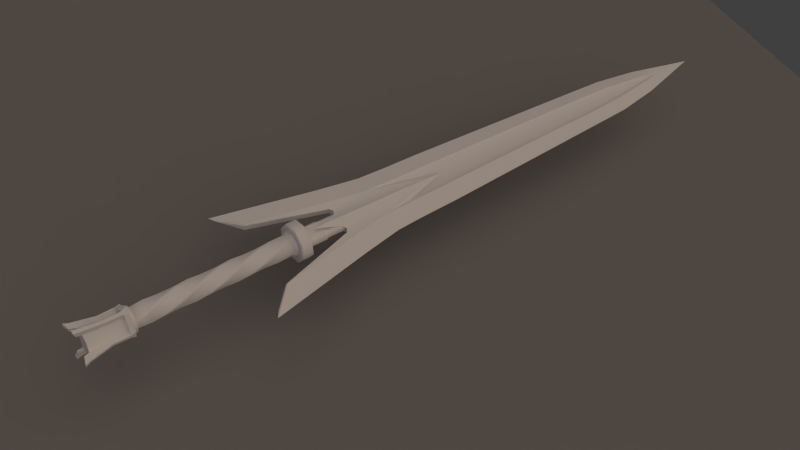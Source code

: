# Source: magic_sword.blend  (saved by Blender 2.69.0; exported with 4.5.12 LTS)
import bpy
from mathutils import Matrix  # noqa: F401  (used for matrix-valued properties, if any)

bpy.ops.wm.read_factory_settings(use_empty=True)
scene = bpy.context.scene
scene.name = 'Scene'

# ---- collections
col_collection_1 = bpy.data.collections.new('Collection 1'); scene.collection.children.link(col_collection_1)
col_collection_2 = bpy.data.collections.new('Collection 2'); scene.collection.children.link(col_collection_2)

# ---- materials (node trees are filled in below, after node groups)
mat_swordmat = bpy.data.materials.new('SwordMat')
mat_swordmat.alpha_threshold = 0.0
mat_swordmat.use_transparent_shadow = False
mat_swordmat.specular_color = (0.0, 0.0, 0.0)
mat_swordmat.roughness = 0.5
mat_swordmat.line_color = (0.0, 0.0, 0.0, 1.0)
mat_floorshadow = bpy.data.materials.new('FloorShadow')
mat_floorshadow.alpha_threshold = 0.0
mat_floorshadow.use_transparent_shadow = False
mat_floorshadow.diffuse_color = (0.2159, 0.2159, 0.2159, 1.0)
mat_floorshadow.roughness = 0.5
mat_floorshadow.specular_intensity = 0.0
mat_floorshadow.line_color = (0.0, 0.0, 0.0, 0.5)
mat_floorinvis = bpy.data.materials.new('FloorInvis')
mat_floorinvis.alpha_threshold = 0.0
mat_floorinvis.use_transparent_shadow = False
mat_floorinvis.diffuse_color = (0.2159, 0.2159, 0.2159, 1.0)
mat_floorinvis.roughness = 0.5
mat_floorinvis.specular_intensity = 0.0

# ---- material node trees

# ---- world
world_world = bpy.data.worlds.new('World'); scene.world = world_world
world_world.color = (0.05088, 0.05088, 0.05088)
world_world.use_sun_shadow = False
world_world.sun_shadow_jitter_overblur = 0.0
world_world.cycles.sampling_method = 'MANUAL'
world_world.cycles.sample_map_resolution = 256
world_world.light_settings.distance = 1.0

# ---- cameras
cam_camera = bpy.data.cameras.new('Camera')
cam_camera.clip_end = 100.0
cam_camera.lens = 35.0
cam_camera.sensor_width = 32.0
cam_camera.sensor_height = 18.0
cam_camera.ortho_scale = 7.314
cam_camera.dof.focus_distance = 0.0
cam_camera.dof.aperture_fstop = 128.0

# ---- lights
light_filllight = bpy.data.lights.new('FillLight', 'SUN')
light_filllight.color = (0.7398, 0.6076, 1.0)
light_filllight.transmission_factor = 0.0
light_filllight.angle = 1.571
light_filllight.energy = 0.25
light_filllight.shadow_buffer_clip_start = 0.5
light_filllight.shadow_soft_size = 1.0
light_filllight.shadow_cascade_max_distance = 1000.0
light_filllight.cycles.use_multiple_importance_sampling = False
light_keylight = bpy.data.lights.new('KeyLight', 'SUN')
light_keylight.color = (0.814, 0.6377, 0.5099)
light_keylight.transmission_factor = 0.0
light_keylight.angle = 1.966
light_keylight.energy = 1.25
light_keylight.shadow_buffer_clip_start = 0.5
light_keylight.shadow_soft_size = 1.5
light_keylight.shadow_cascade_max_distance = 1000.0
light_keylight.cycles.use_multiple_importance_sampling = False
light_rimlight = bpy.data.lights.new('RimLight', 'SUN')
light_rimlight.color = (0.7067, 0.7067, 0.7067)
light_rimlight.transmission_factor = 0.0
light_rimlight.angle = 1.571
light_rimlight.energy = 0.25
light_rimlight.shadow_buffer_clip_start = 0.5
light_rimlight.shadow_soft_size = 1.0
light_rimlight.shadow_cascade_max_distance = 1000.0
light_rimlight.cycles.use_multiple_importance_sampling = False

# ---- meshes
me_cube = bpy.data.meshes.new('Cube')
me_cube.from_pydata([(-3.43, 0.4083, 1.158e-10), (-3.43, -0.4083, 1.158e-10), (-3.43, -0.134, 0.03504), (-3.43, -0.1756, 0.07008), (-3.43, 0.134, 0.03504), (-3.43, 0.1756, 0.07008), (-4.217, 0.3786, 1.158e-10), (-4.217, -0.3786, 1.158e-10), (-4.217, -0.1028, 0.03504), (-4.217, -0.1505, 0.07008), (-4.217, 0.1028, 0.03504), (-4.217, 0.1505, 0.07008), (-5.071, 0.2716, 1.158e-10), (-5.071, -0.2716, 1.158e-10), (-5.071, -0.02773, 0.03504), (-5.071, -0.06863, 0.06308), (-5.071, 0.02773, 0.03504), (-5.071, 0.06863, 0.06308), (-6.392, 4.878e-07, 0.0), (0.7124, -0.2465, 0.07008), (1.244, -0.2574, 0.07008), (1.877, -0.3569, 0.07008), (0.7124, -0.1437, 0.06401), (0.7124, 0.2465, 0.07008), (-0.05163, -0.2336, 0.07008), (-0.05163, -0.188, 0.03504), (1.244, 0.2574, 0.07008), (1.166, 0.5572, 1.158e-10), (-4.217, 3.286e-07, 0.03504), (0.7124, -3.276e-08, 0.1035), (1.877, 0.3569, 0.07008), (0.7107, -0.2015, 0.03506), (1.242, -7.271e-08, 0.1123), (1.885, -0.1784, 0.05039), (1.934, -0.1126, 0.05581), (1.245, -0.1191, 0.05591), (0.7124, -0.07945, 0.0562), (-3.43, 2.397e-07, 0.03504), (-5.229, 4.001e-07, 0.03504), (-5.492, 4.199e-07, 0.05608), (-0.05163, 2.492e-08, 0.03504), (0.7155, -3.299e-08, 0.03508), (0.7124, 0.1488, 0.06401), (-0.05163, 0.5263, 1.158e-10), (-0.05163, 0.2336, 0.07008), (-0.05163, 0.188, 0.03504), (-5.071, 3.642e-07, 0.03504), (0.7107, 0.2015, 0.03506), (0.1113, 1.262e-08, 0.07008), (2.397, -1.6e-07, 0.1405), (1.885, 0.1784, 0.05039), (1.934, 0.1126, 0.05581), (1.245, 0.1191, 0.05591), (0.7124, 0.07898, 0.0562), (-0.1221, 3.024e-08, 0.05608), (-3.43, 0.134, -0.03504), (-3.43, 0.1756, -0.07008), (-3.43, -0.134, -0.03504), (-3.43, -0.1756, -0.07008), (-4.217, 0.1028, -0.03504), (-4.217, 0.1505, -0.07008), (-4.217, -0.1028, -0.03504), (-4.217, -0.1505, -0.07008), (-5.071, 0.02773, -0.03504), (-5.071, 0.06863, -0.06308), (-5.071, -0.02773, -0.03504), (-5.071, -0.06863, -0.06308), (0.7124, 0.2465, -0.07008), (0.7124, 0.5406, -7.688e-08), (1.244, 0.2574, -0.07008), (1.877, 0.3569, -0.07008), (1.877, 0.6646, -2.829e-07), (0.7124, 0.1437, -0.06401), (0.7124, -0.2465, -0.07008), (-0.05163, 0.2336, -0.07008), (-0.05163, 0.188, -0.03504), (0.7124, -0.5406, -1.911e-07), (1.244, -0.2574, -0.07008), (1.166, -0.5572, -2.784e-07), (-4.217, 3.135e-07, -0.03504), (0.7124, -5.668e-08, -0.1084), (1.877, -0.3569, -0.07008), (1.877, -0.6646, -4.234e-07), (0.7107, 0.2015, -0.03506), (1.242, -9.512e-08, -0.1172), (1.885, 0.1784, -0.05039), (1.934, 0.1126, -0.05581), (1.245, 0.1191, -0.05591), (0.7124, 0.07945, -0.0562), (-3.43, 2.836e-07, -0.03504), (-5.229, 4.001e-07, -0.03504), (-5.492, 4.199e-07, -0.05608), (-0.05163, -9.569e-09, -0.03504), (0.7155, -6.747e-08, -0.03508), (0.7124, -0.1488, -0.06401), (-0.05163, -0.5263, -4.604e-08), (-0.05163, -0.2336, -0.07008), (-0.05163, -0.188, -0.03504), (-5.071, 4.068e-07, -0.03504), (0.7107, -0.2015, -0.03506), (0.1113, -1.431e-08, -0.07008), (2.397, -1.809e-07, -0.1454), (1.885, -0.1784, -0.05039), (1.934, -0.1126, -0.05581), (1.245, -0.1191, -0.05591), (0.7124, -0.07898, -0.0562), (-0.1221, 2.898e-10, -0.05608), (1.878, -1.241e-07, 0.08171), (1.878, -1.384e-07, -0.06682), (2.549, -0.1238, 0.06139), (2.549, 0.1238, 0.06139), (2.549, 0.1238, -0.06139), (2.549, -0.1238, -0.06139), (2.549, -1.735e-07, 0.07351), (2.549, -1.892e-07, -0.07351), (1.885, -0.1665, -1.863e-07), (1.885, 0.1665, -1.676e-07), (2.549, -0.1832, -1.857e-07), (2.549, 0.1832, -1.652e-07), (2.199, -1.483e-07, 0.06682), (2.199, -0.1126, 0.05581), (2.199, 0.1126, 0.05581), (2.199, -0.1126, -0.05581), (2.199, -1.625e-07, -0.06682), (2.199, 0.1126, -0.05581), (2.199, -0.1665, -1.863e-07), (2.199, 0.1665, -1.676e-07), (2.232, -0.1238, 0.06139), (2.232, -1.653e-07, -0.07351), (2.232, 0.1238, -0.06139), (2.232, -0.1832, -1.857e-07), (2.232, 0.1832, -1.652e-07), (2.232, -1.496e-07, 0.07351), (2.232, 0.1238, 0.06139), (2.232, -0.1238, -0.06139), (2.746, -2.45e-07, 0.2085), (2.746, 0.1474, 0.1474), (2.746, 0.2085, -9.617e-09), (2.746, 0.1474, -0.1474), (2.746, -2.633e-07, -0.2085), (2.746, -0.1474, -0.1474), (2.746, -0.2085, -9.617e-09), (2.746, -0.1474, 0.1474), (2.778, -2.474e-07, 0.2085), (2.778, 0.1474, 0.1474), (2.778, 0.2085, -9.617e-09), (2.778, 0.1474, -0.1474), (2.778, -2.657e-07, -0.2085), (2.778, -0.1474, -0.1474), (2.778, -0.2085, -9.617e-09), (2.778, -0.1474, 0.1474), (2.817, 0.1243, 0.1243), (2.817, 0.1243, -0.1243), (2.817, -0.1243, -0.1243), (2.817, -0.1243, 0.1243), (3.038, 0.1529, 0.04098), (3.038, 0.04098, -0.1529), (3.038, -0.1529, -0.04098), (3.038, -0.04098, 0.1529), (3.258, 0.1529, -0.04098), (3.258, -0.04098, -0.1529), (3.258, -0.1529, 0.04098), (3.258, 0.04098, 0.1529), (3.478, -0.112, -0.112), (3.478, 0.112, 0.112), (3.478, 0.112, -0.112), (3.478, -0.112, 0.112), (3.698, -0.1529, -0.04098), (3.698, -0.04098, 0.1529), (4.138, -0.112, 0.112), (3.698, 0.1529, 0.04098), (3.698, 0.04098, -0.1529), (3.918, 0.1529, -0.04098), (3.918, -0.04098, -0.1529), (3.918, -0.1529, 0.04098), (3.918, 0.04098, 0.1529), (4.138, 0.112, -0.112), (4.138, -0.112, -0.112), (4.138, 0.112, 0.112), (4.358, 0.1529, 0.04098), (4.358, 0.04098, -0.1529), (4.358, -0.1529, -0.04098), (4.358, -0.04098, 0.1529), (4.578, 0.1529, -0.04098), (4.578, -0.04098, -0.1529), (4.578, -0.1529, 0.04098), (4.578, 0.04098, 0.1529), (4.798, 0.112, -0.112), (4.798, -0.112, -0.112), (4.798, 0.112, 0.112), (4.798, -0.112, 0.112), (5.018, 0.1529, 0.04098), (5.018, 0.04098, -0.1529), (5.018, -0.1529, -0.04098), (5.018, -0.04098, 0.1529), (5.238, 0.1529, -0.04098), (5.238, -0.04098, -0.1529), (5.238, -0.1529, 0.04098), (5.238, 0.04098, 0.1529), (5.296, 0.0636, 0.2437), (5.296, 0.2437, 0.06358), (5.296, 0.2437, -0.0636), (5.296, 0.06358, -0.2437), (2.565, -2.408e-07, 0.312), (2.549, -2.421e-07, 0.2947), (2.746, -2.547e-07, 0.2947), (2.73, -2.554e-07, 0.312), (2.549, 0.2084, 0.2084), (2.565, 0.2206, 0.2206), (2.73, 0.2206, 0.2206), (2.746, 0.2084, 0.2084), (2.549, 0.2947, -6.752e-08), (2.565, 0.312, -6.468e-08), (2.73, 0.312, -1.01e-08), (2.746, 0.2947, -1.024e-08), (2.549, 0.2084, -0.2084), (2.565, 0.2206, -0.2206), (2.73, 0.2206, -0.2206), (2.746, 0.2084, -0.2084), (2.549, -2.594e-07, -0.2947), (2.565, -2.681e-07, -0.312), (2.73, -2.827e-07, -0.312), (2.746, -2.743e-07, -0.2947), (2.549, -0.2084, -0.2084), (2.565, -0.2206, -0.2206), (2.73, -0.2206, -0.2206), (2.746, -0.2084, -0.2084), (2.549, -0.2947, -4.657e-08), (2.565, -0.312, -4.628e-08), (2.73, -0.312, -9.894e-09), (2.746, -0.2947, -7.451e-09), (2.549, -0.2084, 0.2084), (2.565, -0.2206, 0.2206), (2.73, -0.2206, 0.2206), (2.746, -0.2084, 0.2084), (3.196, -0.565, 0.04918), (3.188, -0.5799, 0.07008), (1.923, -0.2418, 0.0525), (3.188, 0.5799, 0.07008), (3.196, 0.565, 0.04918), (1.923, 0.2419, 0.05252), (3.188, 0.5799, -0.07008), (3.196, 0.565, -0.04918), (3.572, 0.9574, -5.73e-07), (3.507, 0.8651, -5.048e-07), (1.923, 0.2418, -0.0525), (3.196, -0.565, -0.04918), (3.188, -0.5799, -0.07008), (3.572, -0.9574, -7.721e-07), (3.507, -0.8651, -6.706e-07), (1.923, -0.242, -0.05255), (5.296, -0.06358, 0.2437), (5.296, -0.2437, 0.0636), (5.296, -0.2437, -0.06358), (5.296, -0.0636, -0.2437), (5.238, -0.09057, 0.174), (5.238, -0.1871, 0.05898), (5.238, -0.174, -0.09056), (5.238, -0.05898, -0.1871), (5.238, 0.09056, -0.174), (5.238, 0.1871, -0.05898), (5.238, 0.174, 0.09056), (5.238, 0.05898, 0.1871), (5.293, -0.08253, 0.1992), (5.293, -0.1992, 0.08253), (5.293, -0.1992, -0.08253), (5.293, -0.08253, -0.1992), (5.293, 0.08253, -0.1992), (5.293, 0.1992, -0.08253), (5.293, 0.1992, 0.08253), (5.293, 0.08253, 0.1992), (5.359, 0.03003, 0.2437), (2.817, -0.01521, 0.1696), (2.818, 0.01387, 0.1655), (2.805, -2.48e-07, 0.1864), (2.817, 0.1696, 0.01521), (2.818, 0.1655, -0.01387), (2.805, 0.1864, -1.034e-08), (2.817, 0.01521, -0.1696), (2.818, -0.01387, -0.1655), (2.805, -2.643e-07, -0.1864), (2.817, -0.1696, -0.01521), (2.818, -0.1655, 0.01387), (2.805, -0.1864, -1.034e-08), (3.038, 0.09633, 0.138), (3.038, 0.07135, 0.1524), (3.038, 0.138, -0.09633), (3.038, 0.1524, -0.07135), (3.038, -0.09633, -0.138), (3.038, -0.07135, -0.1524), (3.038, -0.138, 0.09633), (3.038, -0.1524, 0.07135), (3.258, 0.1524, 0.07135), (3.258, 0.138, 0.09633), (3.258, 0.07135, -0.1524), (3.258, 0.09633, -0.138), (3.258, -0.1524, -0.07135), (3.258, -0.138, -0.09633), (3.258, -0.07135, 0.1524), (3.258, -0.09633, 0.138), (3.478, 0.1677, -0.01442), (3.478, 0.1677, 0.01442), (3.478, -0.1677, 0.01442), (3.478, -0.1677, -0.01442), (3.698, 0.138, -0.09633), (3.698, 0.1524, -0.07135), (3.918, 0.1524, 0.07135), (3.918, 0.138, 0.09633), (3.478, -0.01442, 0.1677), (3.478, 0.01442, 0.1677), (3.478, 0.01442, -0.1677), (3.478, -0.01442, -0.1677), (3.698, 0.09633, 0.138), (3.698, 0.07135, 0.1524), (3.698, -0.09633, -0.138), (3.698, -0.07135, -0.1524), (3.698, -0.1524, 0.07135), (3.698, -0.138, 0.09633), (3.918, 0.07135, -0.1524), (3.918, 0.09633, -0.138), (3.918, -0.1524, -0.07135), (3.918, -0.138, -0.09633), (3.918, -0.07135, 0.1524), (3.918, -0.09633, 0.138), (4.138, 0.1677, -0.01442), (4.138, 0.1677, 0.01442), (4.138, -0.01442, 0.1677), (4.138, 0.01442, 0.1677), (4.138, 0.01442, -0.1677), (4.138, -0.01442, -0.1677), (4.138, -0.1677, -0.01442), (4.138, -0.1677, 0.01442), (4.358, 0.09633, 0.138), (4.358, 0.07135, 0.1524), (4.358, 0.1524, -0.07135), (4.358, 0.138, -0.09633), (4.358, -0.09633, -0.138), (4.358, -0.07135, -0.1524), (4.358, -0.138, 0.09633), (4.358, -0.1524, 0.07135), (4.578, 0.1524, 0.07135), (4.578, 0.138, 0.09633), (4.578, 0.07135, -0.1524), (4.578, 0.09633, -0.138), (4.578, -0.1524, -0.07135), (4.578, -0.138, -0.09633), (4.578, -0.07135, 0.1524), (4.578, -0.09633, 0.138), (4.798, 0.1677, -0.01442), (4.798, 0.1677, 0.01442), (4.798, -0.01442, -0.1677), (4.798, 0.01442, -0.1677), (4.798, -0.1677, 0.01442), (4.798, -0.1677, -0.01442), (4.798, 0.01442, 0.1677), (4.798, -0.01442, 0.1677), (5.018, 0.07135, 0.1524), (5.018, 0.09633, 0.138), (5.018, 0.1524, -0.07135), (5.018, 0.138, -0.09633), (5.018, -0.07135, -0.1524), (5.018, -0.09633, -0.138), (5.018, -0.1524, 0.07135), (5.018, -0.138, 0.09633), (5.238, 0.1524, 0.072), (5.237, 0.1359, 0.09338), (5.238, 0.1682, 0.08987), (5.238, 0.072, -0.1524), (5.237, 0.09338, -0.1359), (5.238, 0.08987, -0.1682), (5.238, -0.1524, -0.072), (5.237, -0.1359, -0.09338), (5.238, -0.1682, -0.08987), (5.238, -0.072, 0.1524), (5.237, -0.09338, 0.1359), (5.238, -0.08987, 0.1682), (5.359, -0.02511, 0.156), (5.359, 0.02512, 0.156), (5.359, 0.02511, -0.156), (5.359, -0.02512, -0.156), (5.619, -0.0226, 0.1544), (5.619, 0.02261, 0.1544), (5.619, 0.0226, -0.1544), (5.619, -0.02261, -0.1544), (5.919, -0.02511, 0.2028), (5.919, 0.02512, 0.2027), (5.919, 0.02511, -0.2028), (5.919, -0.02512, -0.2027), (5.359, -0.156, 0.02512), (5.359, 0.156, 0.02511), (5.359, 0.156, -0.02512), (5.359, -0.156, -0.02511), (5.619, -0.1544, 0.02261), (5.619, 0.1544, 0.0226), (5.619, 0.1544, -0.02261), (5.619, -0.1544, -0.0226), (5.919, -0.2027, 0.02512), (5.919, 0.2028, 0.02511), (5.919, 0.2027, -0.02512), (5.919, -0.2028, -0.02511), (5.359, -0.08784, 0.08785), (5.359, 0.08785, 0.08784), (5.359, 0.08784, -0.08785), (5.359, -0.08785, -0.08784), (5.619, -0.08537, 0.08538), (5.909, -0.1089, 0.1089), (5.619, 0.08538, 0.08537), (5.909, 0.1089, 0.1089), (5.909, 0.1089, -0.1089), (5.619, 0.08537, -0.08538), (5.619, -0.08538, -0.08537), (5.909, -0.1089, -0.1089), (5.995, -0.02762, 0.223), (5.995, 0.02763, 0.223), (5.995, 0.02762, -0.223), (5.995, -0.02763, -0.223), (5.995, -0.223, 0.02763), (5.995, 0.223, 0.02762), (5.995, 0.223, -0.02763), (5.995, -0.223, -0.02762), (5.619, -0.2413, 0.02248), (5.619, -0.2301, 0.02759), (5.359, -0.2437, 0.03003), (5.619, -0.02753, 0.2301), (5.619, -0.02246, 0.2413), (5.359, -0.03003, 0.2437), (5.619, 0.02247, 0.2413), (5.619, 0.02759, 0.2301), (5.619, 0.2301, 0.02752), (5.619, 0.2413, 0.02247), (5.359, 0.2437, 0.03002), (5.619, 0.2413, -0.02248), (5.619, 0.2301, -0.02759), (5.359, 0.2437, -0.03003), (5.619, 0.02752, -0.2301), (5.619, 0.02246, -0.2413), (5.359, 0.03002, -0.2437), (5.619, -0.2301, -0.02752), (5.619, -0.2413, -0.02247), (5.359, -0.2437, -0.03002), (5.619, -0.02248, -0.2413), (5.619, -0.0276, -0.2301), (5.359, -0.03003, -0.2437), (5.962, -0.3063, 0.03097), (5.959, -0.3168, 0.02047), (5.959, -0.02045, 0.3168), (5.962, -0.03079, 0.3063), (5.962, 0.03097, 0.3063), (5.959, 0.02047, 0.3168), (5.959, 0.3168, 0.02045), (5.962, 0.3063, 0.03079), (5.962, 0.3063, -0.03097), (5.959, 0.3168, -0.02047), (5.959, 0.02045, -0.3168), (5.962, 0.03079, -0.3063), (5.959, -0.3168, -0.02045), (5.962, -0.3063, -0.03079), (5.962, -0.03097, -0.3063), (5.959, -0.02047, -0.3168), (6.031, -0.3371, 0.03392), (6.025, -0.3443, 0.02318), (6.031, -0.03391, 0.3371), (6.025, -0.02317, 0.3443), (6.031, 0.03392, 0.3371), (6.025, 0.02318, 0.3443), (6.031, 0.3371, 0.0339), (6.025, 0.3443, 0.02317), (6.031, 0.3371, -0.03392), (6.025, 0.3443, -0.02318), (6.031, 0.0339, -0.3371), (6.025, 0.02317, -0.3443), (6.031, -0.3371, -0.0339), (6.025, -0.3443, -0.02317), (6.031, -0.03392, -0.3371), (6.025, -0.02319, -0.3443)], [], [(40, 37, 2, 25), (44, 45, 47, 23), (1, 3, 9, 7), (3, 2, 8, 9), (44, 43, 0, 5), (11, 17, 16, 10), (7, 9, 15, 13), (9, 8, 14, 15), (0, 6, 11, 5), (6, 12, 17, 11), (8, 28, 46, 14), (24, 19, 31, 25), (3, 24, 25, 2), (5, 4, 45, 44), (31, 19, 20), (31, 20, 22), (249, 246, 235), (32, 29, 36, 35), (20, 35, 36, 22), (33, 34, 35), (25, 31, 41, 40), (5, 11, 10, 4), (13, 18, 91, 66), (2, 37, 28, 8), (47, 26, 23), (47, 42, 26), (241, 245, 70), (26, 42, 53, 52), (50, 52, 51), (42, 48, 53), (12, 64, 91, 18), (40, 45, 4, 37), (10, 16, 46, 28), (45, 40, 41, 47), (4, 10, 28, 37), (47, 54, 48, 42), (49, 32, 35, 34), (22, 36, 48), (29, 48, 36), (32, 52, 53, 29), (49, 51, 52, 32), (29, 53, 48), (31, 22, 48, 54), (65, 90, 98), (77, 81, 82, 78), (92, 89, 55, 75), (96, 97, 99, 73), (56, 55, 59, 60), (62, 66, 65, 61), (60, 59, 63, 64), (59, 79, 98, 63), (73, 77, 78, 76), (74, 67, 83, 75), (56, 74, 75, 55), (58, 57, 97, 96), (250, 115, 237), (83, 67, 69), (83, 69, 72), (84, 80, 88, 87), (69, 87, 88, 72), (85, 86, 87), (75, 83, 93, 92), (58, 62, 61, 57), (73, 76, 95, 96), (55, 89, 79, 59), (99, 77, 73), (99, 94, 77), (81, 247, 248, 82), (237, 236, 235), (77, 94, 105, 104), (102, 104, 103), (94, 100, 105), (92, 97, 57, 89), (61, 65, 98, 79), (15, 14, 38, 39), (97, 92, 93, 99), (57, 61, 79, 89), (99, 106, 100, 94), (101, 84, 87, 86), (72, 88, 100), (80, 100, 88), (84, 104, 105, 80), (101, 103, 104, 84), (80, 105, 100), (83, 72, 100, 106), (93, 83, 106), (41, 31, 54), (26, 30, 71, 27), (24, 3, 1, 95), (19, 76, 78, 20), (20, 78, 82, 21), (23, 26, 27, 68), (19, 24, 95, 76), (244, 239, 242), (23, 68, 43, 44), (74, 56, 0, 43), (0, 56, 60, 6), (96, 95, 1, 58), (6, 60, 64, 12), (1, 7, 62, 58), (7, 13, 66, 62), (67, 68, 27, 69), (69, 27, 71, 70), (67, 74, 43, 68), (17, 39, 38, 16), (16, 38, 46), (14, 46, 38), (33, 237, 115), (30, 238, 243, 71), (247, 81, 250), (85, 116, 86), (50, 51, 116), (70, 71, 243, 241), (101, 86, 108), (101, 108, 103), (49, 107, 51), (49, 34, 107), (132, 127, 109, 113), (133, 132, 113, 110), (134, 128, 114, 112), (128, 129, 111, 114), (33, 115, 34), (102, 103, 115), (121, 126, 116, 51), (130, 134, 112, 117), (130, 117, 109, 127), (124, 86, 116, 126), (33, 35, 237), (232, 233, 206, 203), (110, 207, 211, 118), (118, 211, 215, 111), (111, 215, 219, 114), (114, 219, 223, 112), (112, 223, 227, 117), (117, 227, 231, 109), (109, 231, 204, 113), (203, 206, 209, 208), (205, 234, 142, 135), (234, 230, 141, 142), (214, 210, 136, 137), (218, 214, 137, 138), (222, 218, 138, 139), (226, 222, 139, 140), (230, 226, 140, 141), (107, 34, 120, 119), (51, 107, 119, 121), (103, 108, 123, 122), (108, 86, 124, 123), (133, 131, 126, 121), (115, 103, 122, 125), (115, 125, 120, 34), (129, 124, 126, 131), (119, 120, 127, 132), (121, 119, 132, 133), (122, 123, 128, 134), (123, 124, 129, 128), (125, 122, 134, 130), (125, 130, 127, 120), (110, 118, 131, 133), (111, 129, 131, 118), (210, 205, 135, 136), (228, 229, 233, 232), (224, 225, 229, 228), (220, 221, 225, 224), (216, 217, 221, 220), (212, 213, 217, 216), (208, 209, 213, 212), (135, 142, 150, 143), (142, 141, 149, 150), (141, 140, 148, 149), (140, 139, 147, 148), (139, 138, 146, 147), (138, 137, 145, 146), (137, 136, 144, 145), (136, 135, 143, 144), (272, 154, 158, 285), (154, 282, 290, 158), (281, 153, 157, 291), (153, 279, 288, 157), (278, 152, 156, 289), (152, 276, 286, 156), (275, 151, 155, 287), (151, 273, 284, 155), (285, 158, 162, 293), (150, 149, 283, 282, 154), (149, 148, 153, 281, 283), (148, 147, 280, 279, 153), (145, 144, 151, 275, 277), (146, 145, 277, 276, 152), (143, 150, 154, 272, 274), (155, 284, 292, 159), (293, 162, 164, 301), (158, 290, 298, 162), (291, 157, 161, 299), (157, 288, 296, 161), (289, 156, 160, 297), (156, 286, 294, 160), (287, 155, 159, 295), (159, 292, 300, 165), (161, 296, 302, 166), (167, 314, 320, 174), (179, 332, 340, 183), (341, 186, 189, 349), (182, 338, 346, 186), (339, 181, 185, 347), (181, 336, 344, 185), (337, 180, 184, 345), (180, 335, 342, 184), (334, 179, 183, 343), (185, 344, 352, 190), (345, 184, 188, 353), (184, 342, 350, 188), (343, 183, 187, 351), (191, 357, 364, 195), (366, 365, 198, 262, 261), (194, 363, 373, 198), (362, 193, 197, 374), (193, 361, 370, 197), (360, 192, 196, 371), (192, 359, 367, 196), (358, 191, 195, 368), (442, 254, 202, 436), (439, 253, 254, 442), (422, 252, 253, 439), (376, 425, 400), (433, 430, 429, 431), (433, 201, 200, 430), (436, 202, 201, 433), (301, 164, 170, 305), (162, 298, 309, 164), (299, 161, 166, 308), (297, 160, 163, 303), (160, 294, 311, 163), (295, 159, 165, 310), (163, 311, 314, 167), (305, 170, 172, 319), (166, 302, 317, 168), (310, 165, 171, 315), (315, 171, 173, 321), (303, 163, 167, 316), (165, 300, 304, 171), (308, 166, 168, 313), (172, 306, 324, 176), (316, 167, 174, 323), (319, 172, 176, 328), (168, 317, 322, 175), (170, 312, 306, 172), (171, 304, 318, 173), (307, 175, 178, 325), (313, 168, 175, 307), (325, 178, 179, 334), (175, 322, 327, 178), (323, 174, 169, 326), (174, 320, 331, 169), (321, 173, 177, 330), (173, 318, 329, 177), (164, 309, 312, 170), (177, 329, 336, 181), (330, 177, 181, 339), (333, 182, 186, 341), (328, 176, 180, 337), (169, 331, 338, 182), (178, 327, 332, 179), (176, 324, 335, 180), (326, 169, 182, 333), (183, 340, 348, 187), (349, 189, 191, 358), (186, 346, 354, 189), (347, 185, 190, 355), (189, 354, 357, 191), (355, 190, 194, 356), (190, 352, 363, 194), (353, 188, 193, 362), (188, 350, 361, 193), (351, 187, 192, 360), (187, 348, 359, 192), (356, 194, 198, 365), (147, 146, 152, 278, 280), (47, 41, 54), (99, 93, 106), (207, 204, 203, 208), (205, 210, 209, 206), (211, 207, 208, 212), (210, 214, 213, 209), (215, 211, 212, 216), (214, 218, 217, 213), (219, 215, 216, 220), (218, 222, 221, 217), (223, 219, 220, 224), (222, 226, 225, 221), (227, 223, 224, 228), (226, 230, 229, 225), (231, 227, 228, 232), (230, 234, 233, 229), (204, 231, 232, 203), (234, 205, 206, 233), (113, 204, 207, 110), (236, 237, 21), (241, 243, 244, 242), (246, 249, 248, 247), (20, 21, 237, 35), (236, 248, 249, 235), (239, 244, 243, 238), (21, 82, 248, 236), (85, 87, 245), (69, 70, 245, 87), (245, 116, 85), (245, 241, 242), (102, 115, 250), (102, 250, 104), (235, 246, 250, 237), (77, 104, 250, 81), (250, 246, 247), (239, 240, 245, 242), (50, 240, 52), (238, 30, 240), (26, 52, 240, 30), (50, 116, 240), (240, 239, 238), (240, 116, 245), (262, 255, 263, 270), (261, 262, 270, 269), (260, 261, 269, 268), (259, 260, 268, 267), (258, 259, 267, 266), (257, 258, 266, 265), (256, 257, 265, 264), (255, 256, 264, 263), (195, 364, 366, 261, 260), (198, 373, 375, 255, 262), (375, 374, 197, 256, 255), (197, 370, 372, 257, 256), (372, 371, 196, 258, 257), (196, 367, 369, 259, 258), (369, 368, 195, 260, 259), (200, 269, 270, 199), (199, 270, 263, 251), (251, 263, 264, 252), (201, 268, 269, 200), (202, 267, 268, 201), (254, 266, 267, 202), (253, 265, 266, 254), (252, 264, 265, 253), (272, 273, 274), (275, 276, 277), (278, 279, 280), (281, 282, 283), (364, 365, 366), (367, 368, 369), (370, 371, 372), (373, 374, 375), (284, 273, 272, 285), (281, 291, 290, 282), (278, 289, 288, 279), (275, 287, 286, 276), (292, 284, 285, 293), (291, 299, 298, 290), (289, 297, 296, 288), (287, 295, 294, 286), (300, 292, 293, 301), (297, 303, 302, 296), (312, 309, 308, 313), (310, 315, 314, 311), (316, 323, 322, 317), (315, 321, 320, 314), (332, 327, 326, 333), (330, 339, 338, 331), (328, 337, 336, 329), (340, 332, 333, 341), (339, 347, 346, 338), (337, 345, 344, 336), (334, 343, 342, 335), (348, 340, 341, 349), (347, 355, 354, 346), (345, 353, 352, 344), (343, 351, 350, 342), (364, 357, 356, 365), (362, 374, 373, 363), (360, 371, 370, 361), (358, 368, 367, 359), (299, 308, 309, 298), (295, 310, 311, 294), (303, 316, 317, 302), (301, 305, 304, 300), (306, 312, 313, 307), (305, 319, 318, 304), (324, 306, 307, 325), (323, 326, 327, 322), (321, 330, 331, 320), (319, 328, 329, 318), (325, 334, 335, 324), (357, 354, 355, 356), (353, 362, 363, 352), (351, 360, 361, 350), (349, 358, 359, 348), (144, 143, 274, 273, 151), (63, 98, 90), (13, 15, 39, 18), (66, 91, 90, 65), (64, 63, 90, 91), (12, 18, 39, 17), (390, 402, 433), (426, 427, 271), (421, 443, 396, 392), (271, 425, 424, 426), (450, 428, 393, 397), (446, 423, 380, 384), (388, 400, 422), (454, 434, 382, 386), (422, 439, 438, 420), (391, 439, 403), (427, 447, 385, 381), (448, 445, 462, 464), (397, 398, 418, 417), (440, 435, 453, 458), (444, 455, 472, 460), (426, 424, 445, 448), (442, 436, 435, 440), (441, 457, 387, 383), (425, 251, 252, 422), (432, 451, 398, 394), (378, 436, 402), (384, 385, 413, 412), (396, 443, 459, 416), (456, 437, 395, 399), (377, 271, 427, 381), (431, 429, 449, 452), (379, 403, 442), (437, 439, 391, 395), (433, 402, 436), (442, 441, 383, 379), (422, 421, 392, 388), (442, 403, 439), (433, 432, 394, 390), (271, 377, 401), (422, 400, 425), (423, 425, 376, 380), (381, 406, 401, 377), (393, 389, 401, 406), (397, 393, 406, 407), (385, 407, 406, 381), (380, 376, 400, 404), (392, 404, 400, 388), (396, 405, 404, 392), (384, 380, 404, 405), (395, 391, 403, 410), (383, 410, 403, 379), (399, 395, 410, 411), (387, 411, 410, 383), (382, 409, 408, 386), (382, 378, 402, 409), (394, 409, 402, 390), (394, 398, 408, 409), (399, 411, 405, 396), (385, 384, 405, 407), (398, 397, 407, 408), (387, 386, 408, 411), (411, 408, 407, 405), (467, 465, 417, 418), (473, 469, 414, 415), (463, 461, 412, 413), (452, 449, 466, 468), (385, 447, 463, 413), (456, 399, 419, 471), (458, 453, 470, 474), (387, 457, 473, 415), (450, 397, 417, 465), (454, 386, 414, 469), (386, 387, 415, 414), (399, 396, 416, 419), (398, 451, 467, 418), (459, 471, 419, 416), (446, 384, 412, 461), (420, 421, 422), (423, 424, 425), (428, 429, 430), (431, 432, 433), (434, 435, 436), (437, 438, 439), (440, 441, 442), (451, 432, 431, 452), (428, 450, 449, 429), (447, 427, 426, 448), (423, 446, 445, 424), (443, 421, 420, 444), (437, 456, 455, 438), (457, 441, 440, 458), (434, 454, 453, 435), (474, 470, 469, 473), (460, 472, 471, 459), (464, 462, 461, 463), (468, 466, 465, 467), (459, 443, 444, 460), (456, 471, 472, 455), (462, 445, 446, 461), (466, 449, 450, 465), (463, 447, 448, 464), (473, 457, 458, 474), (454, 469, 470, 453), (452, 468, 467, 451), (420, 438, 455, 444), (430, 200, 199, 271), (434, 436, 378, 382), (428, 430, 389, 393), (271, 199, 251, 425), (389, 430, 401), (271, 401, 430)])
me_cube.polygons.foreach_set('use_smooth', [True] * 507)
_k = set([(0, 6), (0, 43), (1, 7), (1, 95), (3, 9), (3, 24), (5, 11), (5, 44), (6, 12), (7, 13), (9, 15), (11, 17), (12, 18), (13, 18), (15, 39), (17, 39), (19, 20), (19, 24), (20, 21), (20, 22), (20, 31), (21, 236), (22, 48), (23, 26), (23, 44), (26, 30), (26, 42), (26, 47), (27, 68), (27, 71), (29, 32), (29, 48), (30, 238), (31, 41), (31, 54), (32, 49), (33, 34), (33, 237), (34, 49), (34, 107), (34, 115), (34, 120), (38, 39), (41, 47), (42, 48), (43, 68), (47, 54), (48, 54), (49, 51), (50, 51), (50, 240), (51, 107), (51, 116), (51, 121), (56, 60), (56, 74), (58, 62), (58, 96), (60, 64), (62, 66), (64, 91), (66, 91), (67, 69), (67, 74), (69, 70), (69, 72), (69, 83), (70, 241), (71, 243), (72, 100), (73, 77), (73, 96), (76, 78), (76, 95), (77, 81), (77, 94), (77, 99), (78, 82), (80, 84), (80, 100), (81, 247), (82, 248), (83, 93), (83, 106), (84, 101), (85, 86), (85, 245), (86, 101), (86, 108), (86, 116), (86, 124), (90, 91), (93, 99), (94, 100), (99, 106), (100, 106), (101, 103), (102, 103), (102, 250), (103, 108), (103, 115), (103, 122), (109, 113), (109, 117), (109, 127), (110, 113), (110, 118), (110, 133), (111, 114), (111, 118), (111, 129), (112, 114), (112, 117), (112, 134), (119, 120), (119, 121), (120, 125), (120, 127), (121, 126), (121, 133), (122, 123), (122, 125), (122, 134), (123, 124), (124, 126), (124, 129), (127, 130), (127, 132), (128, 129), (128, 134), (129, 131), (130, 134), (131, 133), (132, 133), (135, 136), (135, 142), (136, 137), (137, 138), (138, 139), (139, 140), (140, 141), (141, 142), (143, 144), (143, 150), (144, 145), (145, 146), (146, 147), (147, 148), (148, 149), (149, 150), (199, 200), (199, 251), (199, 271), (200, 201), (200, 430), (201, 202), (201, 433), (202, 254), (202, 436), (203, 208), (203, 232), (204, 207), (204, 231), (205, 210), (205, 234), (206, 209), (206, 233), (207, 211), (208, 212), (209, 213), (210, 214), (211, 215), (212, 216), (213, 217), (214, 218), (215, 219), (216, 220), (217, 221), (218, 222), (219, 223), (220, 224), (221, 225), (222, 226), (223, 227), (224, 228), (225, 229), (226, 230), (227, 231), (228, 232), (229, 233), (230, 234), (235, 236), (235, 237), (235, 249), (236, 237), (236, 248), (238, 239), (238, 240), (238, 243), (239, 240), (239, 244), (241, 242), (241, 243), (241, 245), (242, 244), (242, 245), (243, 244), (246, 247), (246, 249), (246, 250), (247, 248), (247, 250), (248, 249), (251, 252), (251, 425), (252, 253), (252, 422), (253, 254), (253, 439), (254, 442), (255, 256), (255, 262), (256, 257), (257, 258), (258, 259), (259, 260), (260, 261), (261, 262), (263, 264), (263, 270), (264, 265), (265, 266), (266, 267), (267, 268), (268, 269), (269, 270), (271, 377), (271, 426), (271, 427), (271, 430), (272, 285), (273, 284), (275, 287), (276, 286), (278, 289), (279, 288), (281, 291), (282, 290), (284, 292), (285, 293), (286, 294), (287, 295), (288, 296), (289, 297), (290, 298), (291, 299), (292, 300), (293, 301), (294, 311), (295, 310), (296, 302), (297, 303), (298, 309), (299, 308), (300, 304), (301, 305), (302, 317), (303, 316), (304, 318), (305, 319), (306, 312), (306, 324), (307, 313), (307, 325), (308, 313), (309, 312), (310, 315), (311, 314), (314, 320), (315, 321), (316, 323), (317, 322), (318, 329), (319, 328), (320, 331), (321, 330), (322, 327), (323, 326), (324, 335), (325, 334), (326, 333), (327, 332), (328, 337), (329, 336), (330, 339), (331, 338), (332, 340), (333, 341), (334, 343), (335, 342), (336, 344), (337, 345), (338, 346), (339, 347), (340, 348), (341, 349), (342, 350), (343, 351), (344, 352), (345, 353), (346, 354), (347, 355), (348, 359), (349, 358), (350, 361), (351, 360), (352, 363), (353, 362), (354, 357), (355, 356), (356, 365), (357, 364), (358, 368), (359, 367), (360, 371), (361, 370), (362, 374), (363, 373), (376, 380), (376, 400), (376, 425), (377, 381), (377, 401), (378, 382), (378, 402), (378, 436), (379, 383), (379, 403), (379, 442), (380, 384), (381, 385), (382, 386), (383, 387), (384, 385), (384, 405), (384, 412), (385, 407), (385, 413), (386, 387), (386, 408), (386, 414), (387, 411), (387, 415), (388, 392), (388, 400), (388, 422), (389, 393), (389, 401), (389, 430), (390, 394), (390, 402), (390, 433), (391, 395), (391, 403), (391, 439), (392, 396), (393, 397), (394, 398), (395, 399), (396, 399), (396, 405), (396, 416), (397, 398), (397, 407), (397, 417), (398, 408), (398, 418), (399, 411), (399, 419), (412, 413), (412, 461), (413, 463), (414, 415), (414, 469), (415, 473), (416, 419), (416, 459), (417, 418), (417, 465), (418, 467), (419, 471), (420, 422), (420, 444), (421, 422), (421, 443), (422, 425), (423, 425), (423, 446), (424, 425), (424, 445), (426, 448), (427, 447), (428, 430), (428, 450), (429, 430), (429, 449), (431, 433), (431, 452), (432, 433), (432, 451), (433, 436), (434, 436), (434, 454), (435, 436), (435, 453), (437, 439), (437, 456), (438, 439), (438, 455), (439, 442), (440, 442), (440, 458), (441, 442), (441, 457), (443, 459), (444, 460), (445, 462), (446, 461), (447, 463), (448, 464), (449, 466), (450, 465), (451, 467), (452, 468), (453, 470), (454, 469), (455, 472), (456, 471), (457, 473), (458, 474), (459, 460), (459, 471), (460, 472), (461, 462), (461, 463), (462, 464), (463, 464), (465, 466), (465, 467), (466, 468), (467, 468), (469, 470), (469, 473), (470, 474), (471, 472), (473, 474)])
me_cube.attributes.new('sharp_edge', 'BOOLEAN', 'EDGE').data.foreach_set('value', [ (min(e.vertices), max(e.vertices)) in _k for e in me_cube.edges])
_uv = me_cube.uv_layers.new(name='UVMap')
_uv.uv.foreach_set('vector', [0.772, 0.9427, 0.306, 0.9424, 0.3061, 0.9236, 0.772, 0.9166, 0.772, 0.9769, 0.772, 0.9688, 0.8785, 0.9708, 0.8787, 0.9788, 0.3003, 0.2531, 0.3003, 0.2776, 0.2209, 0.2801, 0.2208, 0.256, 0.3061, 0.9156, 0.3061, 0.9236, 0.1933, 0.9276, 0.1932, 0.9191, 0.6431, 0.3194, 0.6426, 0.3498, 0.3002, 0.3377, 0.3003, 0.3131, 0.1932, 0.9656, 0.07081, 0.9534, 0.07101, 0.9463, 0.1933, 0.9571, 0.2208, 0.256, 0.2209, 0.2801, 0.1348, 0.2884, 0.1346, 0.2669, 0.1932, 0.9191, 0.1933, 0.9276, 0.07102, 0.9384, 0.07082, 0.9312, 0.3002, 0.3377, 0.2208, 0.3346, 0.2209, 0.3105, 0.3003, 0.3131, 0.2208, 0.3346, 0.1345, 0.3237, 0.1348, 0.3022, 0.2209, 0.3105, 0.1933, 0.9276, 0.1933, 0.9424, 0.07102, 0.9423, 0.07102, 0.9384, 0.772, 0.9085, 0.8787, 0.9066, 0.8785, 0.9146, 0.772, 0.9166, 0.3061, 0.9156, 0.772, 0.9085, 0.772, 0.9166, 0.3061, 0.9236, 0.306, 0.9693, 0.3061, 0.9613, 0.772, 0.9688, 0.772, 0.9769, 0.8785, 0.9146, 0.8787, 0.9066, 0.9529, 0.9051, 0.7191, 0.2738, 0.7722, 0.2682, 0.7195, 0.2801, 0.3663, 0.1975, 0.4306, 0.1904, 0.4306, 0.2045, 0.7723, 0.2955, 0.7197, 0.2955, 0.7196, 0.2865, 0.7724, 0.2822, 0.7722, 0.2682, 0.7724, 0.2822, 0.7196, 0.2865, 0.7195, 0.2801, 0.8369, 0.2755, 0.8419, 0.2821, 0.7724, 0.2822, 0.772, 0.9166, 0.8785, 0.9146, 0.8792, 0.9427, 0.772, 0.9427, 0.306, 0.9693, 0.1932, 0.9656, 0.1933, 0.9571, 0.3061, 0.9613, 0.1346, 0.1269, 0.002276, 0.09844, 0.09267, 0.09848, 0.1348, 0.1054, 0.3061, 0.9236, 0.306, 0.9424, 0.1933, 0.9424, 0.1933, 0.9276, 0.8785, 0.9708, 0.9529, 0.9804, 0.8787, 0.9788, 0.719, 0.3173, 0.7195, 0.3114, 0.7722, 0.3229, 0.9592, 0.03788, 0.8409, 0.07191, 0.8362, 0.06036, 0.7722, 0.3229, 0.7195, 0.3114, 0.7196, 0.3045, 0.7724, 0.3089, 0.8369, 0.3156, 0.7724, 0.3089, 0.8419, 0.309, 0.7195, 0.3114, 0.6596, 0.2955, 0.7196, 0.3045, 0.1346, 0.07011, 0.1349, 0.09158, 0.09267, 0.09848, 0.002276, 0.09844, 0.772, 0.9427, 0.772, 0.9688, 0.3061, 0.9613, 0.306, 0.9424, 0.1933, 0.9571, 0.07101, 0.9463, 0.07102, 0.9423, 0.1933, 0.9424, 0.772, 0.9688, 0.772, 0.9427, 0.8792, 0.9427, 0.8785, 0.9708, 0.3061, 0.9613, 0.1933, 0.9571, 0.1933, 0.9424, 0.306, 0.9424, 0.719, 0.3173, 0.6362, 0.2955, 0.6596, 0.2955, 0.7195, 0.3114, 0.8885, 0.2956, 0.7723, 0.2955, 0.7724, 0.2822, 0.8419, 0.2821, 0.7195, 0.2801, 0.7196, 0.2865, 0.6596, 0.2955, 0.7197, 0.2955, 0.6596, 0.2955, 0.7196, 0.2865, 0.7723, 0.2955, 0.7724, 0.3089, 0.7196, 0.3045, 0.7197, 0.2955, 0.8885, 0.2956, 0.8419, 0.309, 0.7724, 0.3089, 0.7723, 0.2955, 0.7197, 0.2955, 0.7196, 0.3045, 0.6596, 0.2955, 0.7191, 0.2738, 0.7195, 0.2801, 0.6596, 0.2955, 0.6362, 0.2955, 0.07099, 0.8651, 0.04874, 0.8611, 0.07099, 0.8611, 0.7725, 0.1262, 0.8362, 0.1369, 0.8358, 0.1685, 0.7647, 0.1572, 0.772, 0.8611, 0.3059, 0.8611, 0.306, 0.8423, 0.7719, 0.835, 0.7719, 0.8953, 0.7719, 0.8872, 0.8785, 0.8892, 0.8787, 0.8972, 0.3059, 0.8343, 0.306, 0.8423, 0.1932, 0.8464, 0.1931, 0.8379, 0.1931, 0.8844, 0.07078, 0.8722, 0.07099, 0.8651, 0.1932, 0.8759, 0.1931, 0.8379, 0.1932, 0.8464, 0.07098, 0.8572, 0.07078, 0.8501, 0.1932, 0.8464, 0.1932, 0.8611, 0.07099, 0.8611, 0.07098, 0.8572, 0.7196, 0.1262, 0.7725, 0.1262, 0.7647, 0.1572, 0.7195, 0.156, 0.7719, 0.8269, 0.8787, 0.825, 0.8785, 0.833, 0.7719, 0.835, 0.3059, 0.8343, 0.7719, 0.8269, 0.7719, 0.835, 0.306, 0.8423, 0.3059, 0.8879, 0.306, 0.88, 0.7719, 0.8872, 0.7719, 0.8953, 0.6121, 0.1912, 0.6205, 0.1975, 0.6121, 0.2037, 0.8785, 0.833, 0.8787, 0.825, 0.9529, 0.8235, 0.7195, 0.07669, 0.7725, 0.07104, 0.7199, 0.083, 0.7726, 0.0986, 0.7202, 0.09859, 0.72, 0.08935, 0.7728, 0.08507, 0.7725, 0.07104, 0.7728, 0.08507, 0.72, 0.08935, 0.7199, 0.083, 0.8372, 0.07832, 0.8422, 0.08488, 0.7728, 0.08507, 0.7719, 0.835, 0.8785, 0.833, 0.8791, 0.8611, 0.772, 0.8611, 0.3059, 0.8879, 0.1931, 0.8844, 0.1932, 0.8759, 0.306, 0.88, 0.7196, 0.1262, 0.7195, 0.156, 0.643, 0.1529, 0.6435, 0.1226, 0.306, 0.8423, 0.3059, 0.8611, 0.1932, 0.8611, 0.1932, 0.8464, 0.8785, 0.8892, 0.9529, 0.8987, 0.8787, 0.8972, 0.7195, 0.1205, 0.7199, 0.1147, 0.7725, 0.1262, 0.8362, 0.1369, 0.9592, 0.1594, 0.9977, 0.195, 0.8358, 0.1685, 0.8406, 0.2691, 0.9591, 0.2351, 0.9605, 0.2374, 0.7725, 0.1262, 0.7199, 0.1147, 0.72, 0.1078, 0.7728, 0.1121, 0.8372, 0.1189, 0.7728, 0.1121, 0.8422, 0.1123, 0.7199, 0.1147, 0.66, 0.0986, 0.72, 0.1078, 0.772, 0.8611, 0.7719, 0.8872, 0.306, 0.88, 0.3059, 0.8611, 0.1932, 0.8759, 0.07099, 0.8651, 0.07099, 0.8611, 0.1932, 0.8611, 0.07082, 0.9312, 0.07102, 0.9384, 0.04876, 0.9423, 0.01183, 0.9423, 0.7719, 0.8872, 0.772, 0.8611, 0.8791, 0.8611, 0.8785, 0.8892, 0.306, 0.88, 0.1932, 0.8759, 0.1932, 0.8611, 0.3059, 0.8611, 0.7195, 0.1205, 0.6366, 0.0986, 0.66, 0.0986, 0.7199, 0.1147, 0.8887, 0.09861, 0.7726, 0.0986, 0.7728, 0.08507, 0.8422, 0.08488, 0.7199, 0.083, 0.72, 0.08935, 0.66, 0.0986, 0.7202, 0.09859, 0.66, 0.0986, 0.72, 0.08935, 0.7726, 0.0986, 0.7728, 0.1121, 0.72, 0.1078, 0.7202, 0.09859, 0.8887, 0.09861, 0.8422, 0.1123, 0.7728, 0.1121, 0.7726, 0.0986, 0.7202, 0.09859, 0.72, 0.1078, 0.66, 0.0986, 0.7195, 0.07669, 0.7199, 0.083, 0.66, 0.0986, 0.6366, 0.0986, 0.09567, 0.1504, 0.09528, 0.1706, 0.01181, 0.1508, 0.09245, 0.24, 0.09201, 0.2601, 0.008592, 0.2401, 0.7722, 0.3229, 0.8359, 0.3336, 0.8356, 0.3653, 0.7644, 0.3539, 0.6431, 0.2716, 0.3003, 0.2776, 0.3003, 0.2531, 0.6427, 0.2412, 0.7192, 0.2682, 0.7191, 0.2383, 0.7644, 0.2372, 0.7722, 0.2682, 0.7722, 0.2682, 0.7644, 0.2372, 0.8356, 0.2258, 0.8359, 0.2575, 0.7192, 0.3229, 0.7722, 0.3229, 0.7644, 0.3539, 0.7191, 0.3528, 0.7192, 0.2682, 0.6431, 0.2716, 0.6427, 0.2412, 0.7191, 0.2383, 0.8798, 0.1974, 0.8155, 0.2045, 0.8155, 0.1904, 0.7192, 0.3229, 0.7191, 0.3528, 0.6426, 0.3498, 0.6431, 0.3194, 0.6435, 0.07463, 0.3004, 0.08079, 0.3004, 0.05621, 0.643, 0.04426, 0.3004, 0.05621, 0.3004, 0.08079, 0.221, 0.08332, 0.2209, 0.05922, 0.6435, 0.1226, 0.643, 0.1529, 0.3004, 0.1409, 0.3004, 0.1163, 0.2209, 0.05922, 0.221, 0.08332, 0.1349, 0.09158, 0.1346, 0.07011, 0.3004, 0.1409, 0.2209, 0.1378, 0.221, 0.1137, 0.3004, 0.1163, 0.2209, 0.1378, 0.1346, 0.1269, 0.1348, 0.1054, 0.221, 0.1137, 0.7196, 0.07106, 0.7195, 0.0412, 0.7648, 0.04006, 0.7725, 0.07104, 0.7725, 0.07104, 0.7648, 0.04006, 0.8359, 0.02871, 0.8362, 0.06036, 0.7196, 0.07106, 0.6435, 0.07463, 0.643, 0.04426, 0.7195, 0.0412, 0.07081, 0.9534, 0.01183, 0.9423, 0.04876, 0.9423, 0.07101, 0.9463, 0.07101, 0.9463, 0.04876, 0.9423, 0.07102, 0.9423, 0.07102, 0.9384, 0.07102, 0.9423, 0.04876, 0.9423, 0.6201, 0.2008, 0.6121, 0.2037, 0.6205, 0.1975, 0.8359, 0.3336, 0.9591, 0.356, 0.9977, 0.3917, 0.8356, 0.3653, 0.9592, 0.1594, 0.8362, 0.1369, 0.8409, 0.1253, 0.6262, 0.1942, 0.6258, 0.1975, 0.624, 0.1963, 0.6262, 0.2008, 0.624, 0.1987, 0.6258, 0.1975, 0.8362, 0.06036, 0.8359, 0.02871, 0.9977, 0.002276, 0.9592, 0.03788, 0.06979, 0.2102, 0.02259, 0.2215, 0.01727, 0.2101, 0.06979, 0.2102, 0.01727, 0.2101, 0.02263, 0.1986, 0.06958, 0.1781, 0.01733, 0.1783, 0.02251, 0.1666, 0.06958, 0.1781, 0.02262, 0.19, 0.01733, 0.1783, 0.8423, 0.7882, 0.814, 0.7882, 0.814, 0.7161, 0.8423, 0.7161, 0.8706, 0.7882, 0.8423, 0.7882, 0.8423, 0.7161, 0.8706, 0.7161, 0.9659, 0.7882, 0.9376, 0.7882, 0.9376, 0.7161, 0.9659, 0.7161, 0.9376, 0.7882, 0.9094, 0.7882, 0.9094, 0.7161, 0.9376, 0.7161, 0.6201, 0.2008, 0.6205, 0.1975, 0.6223, 0.1987, 0.6201, 0.1942, 0.6223, 0.1963, 0.6205, 0.1975, 0.6234, 0.1976, 0.6234, 0.1975, 0.6258, 0.1975, 0.624, 0.1987, 0.9853, 0.7882, 0.9659, 0.7882, 0.9659, 0.7161, 0.9853, 0.7161, 0.7946, 0.7882, 0.7946, 0.7161, 0.814, 0.7161, 0.814, 0.7882, 0.6234, 0.1974, 0.624, 0.1963, 0.6258, 0.1975, 0.6234, 0.1975, 0.8369, 0.2755, 0.7724, 0.2822, 0.8406, 0.2691, 0.6931, 0.7923, 0.6955, 0.7441, 0.7627, 0.7441, 0.7616, 0.7923, 0.9378, 0.5087, 0.9514, 0.4852, 0.9651, 0.5186, 0.9472, 0.5185, 0.9472, 0.5185, 0.9651, 0.5186, 0.9512, 0.5519, 0.9377, 0.5283, 0.9377, 0.5283, 0.9512, 0.5519, 0.9178, 0.5656, 0.9179, 0.5302, 0.9179, 0.5302, 0.9178, 0.5656, 0.8844, 0.5517, 0.8981, 0.5282, 0.8981, 0.5282, 0.8844, 0.5517, 0.8708, 0.5183, 0.8886, 0.5183, 0.8886, 0.5183, 0.8708, 0.5183, 0.8847, 0.4849, 0.8981, 0.5085, 0.8981, 0.5085, 0.8847, 0.4849, 0.9181, 0.4713, 0.918, 0.5067, 0.2621, 0.7923, 0.2631, 0.7441, 0.3316, 0.7441, 0.3292, 0.7923, 0.8966, 0.685, 0.8676, 0.6564, 0.8815, 0.651, 0.9027, 0.671, 0.8676, 0.6564, 0.8682, 0.616, 0.8818, 0.622, 0.8815, 0.651, 0.9658, 0.6552, 0.9379, 0.685, 0.9322, 0.671, 0.9518, 0.6493, 0.9652, 0.6145, 0.9658, 0.6552, 0.9518, 0.6493, 0.9515, 0.6202, 0.9359, 0.5873, 0.9652, 0.6145, 0.9515, 0.6202, 0.93, 0.601, 0.8958, 0.5873, 0.9359, 0.5873, 0.93, 0.601, 0.9013, 0.601, 0.8682, 0.616, 0.8958, 0.5873, 0.9013, 0.601, 0.8818, 0.622, 0.6232, 0.1991, 0.6223, 0.1987, 0.623, 0.1976, 0.6232, 0.1977, 0.624, 0.1987, 0.6232, 0.1991, 0.6232, 0.1977, 0.6234, 0.1976, 0.6223, 0.1963, 0.6232, 0.1959, 0.6232, 0.1973, 0.623, 0.1974, 0.6232, 0.1959, 0.624, 0.1963, 0.6234, 0.1974, 0.6232, 0.1973, 0.8706, 0.7882, 0.89, 0.7882, 0.8873, 0.7962, 0.8697, 0.7962, 0.6205, 0.1975, 0.6223, 0.1963, 0.623, 0.1974, 0.623, 0.1975, 0.6205, 0.1975, 0.623, 0.1974, 0.623, 0.1976, 0.6223, 0.1987, 0.9094, 0.7882, 0.9102, 0.7962, 0.8926, 0.7962, 0.89, 0.7882, 0.8421, 0.7959, 0.8164, 0.7959, 0.814, 0.7882, 0.8423, 0.7882, 0.8681, 0.7959, 0.8424, 0.7959, 0.8423, 0.7882, 0.8706, 0.7882, 0.9635, 0.7959, 0.9378, 0.7959, 0.9376, 0.7882, 0.9659, 0.7882, 0.9375, 0.7959, 0.9118, 0.7959, 0.9094, 0.7882, 0.9376, 0.7882, 0.9827, 0.7962, 0.9651, 0.7962, 0.9659, 0.7882, 0.9853, 0.7882, 0.7972, 0.7962, 0.7946, 0.7882, 0.814, 0.7882, 0.8148, 0.7962, 0.8706, 0.7161, 0.89, 0.7161, 0.89, 0.7882, 0.8706, 0.7882, 0.9094, 0.7161, 0.9094, 0.7882, 0.89, 0.7882, 0.89, 0.7161, 0.9379, 0.685, 0.8966, 0.685, 0.9027, 0.671, 0.9322, 0.671, 0.6323, 0.7923, 0.6342, 0.7441, 0.6955, 0.7441, 0.6931, 0.7923, 0.5718, 0.7923, 0.5737, 0.7441, 0.6342, 0.7441, 0.6323, 0.7923, 0.5115, 0.7923, 0.5133, 0.7441, 0.5737, 0.7441, 0.5718, 0.7923, 0.4511, 0.7923, 0.453, 0.7441, 0.5133, 0.7441, 0.5115, 0.7923, 0.3906, 0.7923, 0.3925, 0.7441, 0.453, 0.7441, 0.4511, 0.7923, 0.3292, 0.7923, 0.3316, 0.7441, 0.3925, 0.7441, 0.3906, 0.7923, 0.9027, 0.671, 0.8815, 0.651, 0.8867, 0.6485, 0.9046, 0.6656, 0.8815, 0.651, 0.8818, 0.622, 0.8872, 0.6239, 0.8867, 0.6485, 0.8818, 0.622, 0.9013, 0.601, 0.9037, 0.606, 0.8872, 0.6239, 0.9013, 0.601, 0.93, 0.601, 0.9282, 0.6064, 0.9037, 0.606, 0.93, 0.601, 0.9515, 0.6202, 0.9464, 0.6228, 0.9282, 0.6064, 0.9515, 0.6202, 0.9518, 0.6493, 0.9464, 0.6475, 0.9464, 0.6228, 0.9518, 0.6493, 0.9322, 0.671, 0.9296, 0.6658, 0.9464, 0.6475, 0.9322, 0.671, 0.9027, 0.671, 0.9046, 0.6656, 0.9296, 0.6658, 0.0163, 0.5308, 0.01589, 0.5084, 0.05861, 0.5244, 0.0589, 0.546, 0.01589, 0.5084, 0.0159, 0.4861, 0.05836, 0.5026, 0.05861, 0.5244, 0.0158, 0.4804, 0.01592, 0.458, 0.05847, 0.4751, 0.05835, 0.497, 0.01592, 0.458, 0.01634, 0.4357, 0.05859, 0.4531, 0.05847, 0.4751, 0.01635, 0.4301, 0.01686, 0.4077, 0.05911, 0.4255, 0.05867, 0.4475, 0.01686, 0.4077, 0.01768, 0.3854, 0.05955, 0.4035, 0.05911, 0.4255, 0.01779, 0.3798, 0.01878, 0.3574, 0.06049, 0.3761, 0.05972, 0.3979, 0.01878, 0.3574, 0.0202, 0.3352, 0.06127, 0.3542, 0.06049, 0.3761, 0.0589, 0.546, 0.05861, 0.5244, 0.101, 0.5405, 0.1009, 0.5619, 0.8867, 0.6485, 0.8872, 0.6239, 0.8923, 0.6258, 0.8947, 0.6292, 0.8941, 0.6454, 0.8872, 0.6239, 0.9037, 0.606, 0.9068, 0.6132, 0.8958, 0.6248, 0.8923, 0.6258, 0.9037, 0.606, 0.9282, 0.6064, 0.9262, 0.6115, 0.9229, 0.6139, 0.9068, 0.6132, 0.9464, 0.6475, 0.9296, 0.6658, 0.9264, 0.6584, 0.9376, 0.6465, 0.9412, 0.6455, 0.9464, 0.6228, 0.9464, 0.6475, 0.9412, 0.6455, 0.9388, 0.6421, 0.9392, 0.6259, 0.9046, 0.6656, 0.8867, 0.6485, 0.8941, 0.6454, 0.9056, 0.6567, 0.9066, 0.6604, 0.06049, 0.3761, 0.06127, 0.3542, 0.1033, 0.372, 0.1027, 0.3937, 0.1009, 0.5619, 0.101, 0.5405, 0.1431, 0.5568, 0.1429, 0.5782, 0.05861, 0.5244, 0.05836, 0.5026, 0.101, 0.5189, 0.101, 0.5405, 0.05835, 0.497, 0.05847, 0.4751, 0.1011, 0.4917, 0.101, 0.5134, 0.05847, 0.4751, 0.05859, 0.4531, 0.1013, 0.47, 0.1011, 0.4917, 0.05867, 0.4475, 0.05911, 0.4255, 0.1017, 0.4427, 0.1014, 0.4644, 0.05911, 0.4255, 0.05955, 0.4035, 0.1021, 0.4209, 0.1017, 0.4427, 0.05972, 0.3979, 0.06049, 0.3761, 0.1027, 0.3937, 0.1021, 0.4154, 0.1027, 0.3937, 0.1033, 0.372, 0.1452, 0.3892, 0.1447, 0.4108, 0.1011, 0.4917, 0.1013, 0.47, 0.1436, 0.4867, 0.1434, 0.5082, 0.1861, 0.4762, 0.1864, 0.4547, 0.2283, 0.4714, 0.2281, 0.4928, 0.3113, 0.5744, 0.3116, 0.553, 0.3534, 0.5696, 0.3531, 0.591, 0.3534, 0.5641, 0.3537, 0.5426, 0.3955, 0.5592, 0.3952, 0.5806, 0.3119, 0.5261, 0.3122, 0.5046, 0.354, 0.5212, 0.3537, 0.5426, 0.3122, 0.4991, 0.3125, 0.4776, 0.3544, 0.4943, 0.3541, 0.5157, 0.3125, 0.4776, 0.3128, 0.4562, 0.3547, 0.4728, 0.3544, 0.4943, 0.3105, 0.6442, 0.3107, 0.6228, 0.3526, 0.6393, 0.3524, 0.6608, 0.3107, 0.6228, 0.311, 0.6014, 0.3529, 0.6179, 0.3526, 0.6393, 0.311, 0.5959, 0.3113, 0.5744, 0.3531, 0.591, 0.3529, 0.6124, 0.3544, 0.4943, 0.3547, 0.4728, 0.3965, 0.4895, 0.3962, 0.5109, 0.3524, 0.6608, 0.3526, 0.6393, 0.3945, 0.6558, 0.3943, 0.6772, 0.3526, 0.6393, 0.3529, 0.6179, 0.3947, 0.6344, 0.3945, 0.6558, 0.3529, 0.6124, 0.3531, 0.591, 0.395, 0.6075, 0.3947, 0.6289, 0.4372, 0.5757, 0.4375, 0.5544, 0.4793, 0.5708, 0.4788, 0.5922, 0.6438, 0.5625, 0.6464, 0.5604, 0.6571, 0.5581, 0.6583, 0.5619, 0.6434, 0.5629, 0.4379, 0.5276, 0.4383, 0.5062, 0.48, 0.5229, 0.4794, 0.5443, 0.4363, 0.6936, 0.4364, 0.6721, 0.4783, 0.6882, 0.4784, 0.7095, 0.4364, 0.6721, 0.4365, 0.6507, 0.4785, 0.6667, 0.4783, 0.6882, 0.4365, 0.6453, 0.4367, 0.6239, 0.4784, 0.6402, 0.4784, 0.6616, 0.4367, 0.6239, 0.4369, 0.6026, 0.4788, 0.6188, 0.4784, 0.6402, 0.437, 0.5971, 0.4372, 0.5757, 0.4788, 0.5922, 0.4787, 0.6136, 0.6232, 0.51, 0.6337, 0.5172, 0.623, 0.5288, 0.6123, 0.5181, 0.6758, 0.5073, 0.6651, 0.5181, 0.6337, 0.5172, 0.6232, 0.51, 0.684, 0.5182, 0.6768, 0.5288, 0.6651, 0.5181, 0.6758, 0.5073, 0.6975, 0.5592, 0.6868, 0.5709, 0.6968, 0.5444, 0.6149, 0.5706, 0.623, 0.5815, 0.583, 0.618, 0.5767, 0.6115, 0.6149, 0.5706, 0.6221, 0.56, 0.6337, 0.5708, 0.623, 0.5815, 0.6123, 0.5181, 0.623, 0.5288, 0.6221, 0.56, 0.6149, 0.5706, 0.1429, 0.5782, 0.1431, 0.5568, 0.185, 0.5732, 0.1848, 0.5947, 0.101, 0.5405, 0.101, 0.5189, 0.1432, 0.5353, 0.1431, 0.5568, 0.101, 0.5134, 0.1011, 0.4917, 0.1434, 0.5082, 0.1432, 0.5298, 0.1014, 0.4644, 0.1017, 0.4427, 0.1439, 0.4595, 0.1437, 0.4811, 0.1017, 0.4427, 0.1021, 0.4209, 0.1443, 0.4379, 0.1439, 0.4595, 0.1021, 0.4154, 0.1027, 0.3937, 0.1447, 0.4108, 0.1443, 0.4324, 0.1439, 0.4595, 0.1443, 0.4379, 0.1864, 0.4547, 0.1861, 0.4762, 0.1848, 0.5947, 0.185, 0.5732, 0.2269, 0.5897, 0.2267, 0.6112, 0.1434, 0.5082, 0.1436, 0.4867, 0.1858, 0.5033, 0.1855, 0.5248, 0.1443, 0.4324, 0.1447, 0.4108, 0.1867, 0.4276, 0.1864, 0.4492, 0.1864, 0.4492, 0.1867, 0.4276, 0.2287, 0.4444, 0.2284, 0.4658, 0.1437, 0.4811, 0.1439, 0.4595, 0.1861, 0.4762, 0.1858, 0.4977, 0.1447, 0.4108, 0.1452, 0.3892, 0.1871, 0.4061, 0.1867, 0.4276, 0.1432, 0.5298, 0.1434, 0.5082, 0.1855, 0.5248, 0.1853, 0.5462, 0.2269, 0.5897, 0.2272, 0.5683, 0.2691, 0.5848, 0.2688, 0.6063, 0.1858, 0.4977, 0.1861, 0.4762, 0.2281, 0.4928, 0.2278, 0.5143, 0.2267, 0.6112, 0.2269, 0.5897, 0.2688, 0.6063, 0.2686, 0.6277, 0.1855, 0.5248, 0.1858, 0.5033, 0.2277, 0.5198, 0.2275, 0.5413, 0.185, 0.5732, 0.1853, 0.5518, 0.2272, 0.5683, 0.2269, 0.5897, 0.1867, 0.4276, 0.1871, 0.4061, 0.229, 0.4229, 0.2287, 0.4444, 0.2272, 0.5628, 0.2275, 0.5413, 0.2694, 0.5579, 0.2691, 0.5793, 0.1853, 0.5462, 0.1855, 0.5248, 0.2275, 0.5413, 0.2272, 0.5628, 0.2691, 0.5793, 0.2694, 0.5579, 0.3113, 0.5744, 0.311, 0.5959, 0.2275, 0.5413, 0.2277, 0.5198, 0.2697, 0.5364, 0.2694, 0.5579, 0.2278, 0.5143, 0.2281, 0.4928, 0.27, 0.5095, 0.2697, 0.5309, 0.2281, 0.4928, 0.2283, 0.4714, 0.2703, 0.488, 0.27, 0.5095, 0.2284, 0.4658, 0.2287, 0.4444, 0.2706, 0.461, 0.2703, 0.4825, 0.2287, 0.4444, 0.229, 0.4229, 0.2709, 0.4395, 0.2706, 0.461, 0.1431, 0.5568, 0.1432, 0.5353, 0.1853, 0.5518, 0.185, 0.5732, 0.2706, 0.461, 0.2709, 0.4395, 0.3128, 0.4562, 0.3125, 0.4776, 0.2703, 0.4825, 0.2706, 0.461, 0.3125, 0.4776, 0.3122, 0.4991, 0.3116, 0.5475, 0.3119, 0.5261, 0.3537, 0.5426, 0.3534, 0.5641, 0.2686, 0.6277, 0.2688, 0.6063, 0.3107, 0.6228, 0.3105, 0.6442, 0.27, 0.5095, 0.2703, 0.488, 0.3122, 0.5046, 0.3119, 0.5261, 0.2694, 0.5579, 0.2697, 0.5364, 0.3116, 0.553, 0.3113, 0.5744, 0.2688, 0.6063, 0.2691, 0.5848, 0.311, 0.6014, 0.3107, 0.6228, 0.2697, 0.5309, 0.27, 0.5095, 0.3119, 0.5261, 0.3116, 0.5475, 0.3531, 0.591, 0.3534, 0.5696, 0.3952, 0.5861, 0.395, 0.6075, 0.3952, 0.5806, 0.3955, 0.5592, 0.4372, 0.5757, 0.437, 0.5971, 0.3537, 0.5426, 0.354, 0.5212, 0.3958, 0.5378, 0.3955, 0.5592, 0.3541, 0.5157, 0.3544, 0.4943, 0.3962, 0.5109, 0.3959, 0.5323, 0.3955, 0.5592, 0.3958, 0.5378, 0.4375, 0.5544, 0.4372, 0.5757, 0.3959, 0.5323, 0.3962, 0.5109, 0.4379, 0.5276, 0.4376, 0.549, 0.3962, 0.5109, 0.3965, 0.4895, 0.4383, 0.5062, 0.4379, 0.5276, 0.3943, 0.6772, 0.3945, 0.6558, 0.4364, 0.6721, 0.4363, 0.6936, 0.3945, 0.6558, 0.3947, 0.6344, 0.4365, 0.6507, 0.4364, 0.6721, 0.3947, 0.6289, 0.395, 0.6075, 0.4367, 0.6239, 0.4365, 0.6453, 0.395, 0.6075, 0.3952, 0.5861, 0.4369, 0.6026, 0.4367, 0.6239, 0.4376, 0.549, 0.4379, 0.5276, 0.4794, 0.5443, 0.4792, 0.5656, 0.9282, 0.6064, 0.9464, 0.6228, 0.9392, 0.6259, 0.9272, 0.615, 0.9262, 0.6115, 0.09194, 0.2198, 0.09245, 0.24, 0.008592, 0.2401, 0.09511, 0.1303, 0.09567, 0.1504, 0.01181, 0.1508, 0.3295, 0.7986, 0.2646, 0.7986, 0.2621, 0.7923, 0.3292, 0.7923, 0.2657, 0.7378, 0.3319, 0.7378, 0.3316, 0.7441, 0.2631, 0.7441, 0.3906, 0.7986, 0.3295, 0.7986, 0.3292, 0.7923, 0.3906, 0.7923, 0.3319, 0.7378, 0.3925, 0.7378, 0.3925, 0.7441, 0.3316, 0.7441, 0.4511, 0.7986, 0.3906, 0.7986, 0.3906, 0.7923, 0.4511, 0.7923, 0.3925, 0.7378, 0.4529, 0.7378, 0.453, 0.7441, 0.3925, 0.7441, 0.5115, 0.7986, 0.4511, 0.7986, 0.4511, 0.7923, 0.5115, 0.7923, 0.4529, 0.7378, 0.5133, 0.7378, 0.5133, 0.7441, 0.453, 0.7441, 0.5718, 0.7986, 0.5115, 0.7986, 0.5115, 0.7923, 0.5718, 0.7923, 0.5133, 0.7378, 0.5737, 0.7378, 0.5737, 0.7441, 0.5133, 0.7441, 0.6322, 0.7986, 0.5718, 0.7986, 0.5718, 0.7923, 0.6323, 0.7923, 0.5737, 0.7378, 0.6342, 0.7378, 0.6342, 0.7441, 0.5737, 0.7441, 0.6928, 0.7986, 0.6322, 0.7986, 0.6323, 0.7923, 0.6931, 0.7923, 0.6342, 0.7378, 0.6953, 0.7378, 0.6955, 0.7441, 0.6342, 0.7441, 0.759, 0.7986, 0.6928, 0.7986, 0.6931, 0.7923, 0.7616, 0.7923, 0.6953, 0.7378, 0.7601, 0.7378, 0.7627, 0.7441, 0.6955, 0.7441, 0.918, 0.5067, 0.9181, 0.4713, 0.9514, 0.4852, 0.9378, 0.5087, 0.9591, 0.2351, 0.8406, 0.2691, 0.8359, 0.2575, 0.9592, 0.03788, 0.9977, 0.002276, 0.9912, 0.01167, 0.9605, 0.04012, 0.9605, 0.1571, 0.9912, 0.1856, 0.9977, 0.195, 0.9592, 0.1594, 0.7722, 0.2682, 0.8359, 0.2575, 0.8406, 0.2691, 0.7724, 0.2822, 0.9591, 0.2351, 0.9977, 0.1995, 0.9912, 0.2089, 0.9605, 0.2374, 0.9604, 0.3538, 0.9912, 0.3823, 0.9977, 0.3917, 0.9591, 0.356, 0.8359, 0.2575, 0.8356, 0.2258, 0.9977, 0.1995, 0.9591, 0.2351, 0.8372, 0.07832, 0.7728, 0.08507, 0.8409, 0.07191, 0.7725, 0.07104, 0.8362, 0.06036, 0.8409, 0.07191, 0.7728, 0.08507, 0.6342, 0.1912, 0.6258, 0.1975, 0.6262, 0.1942, 0.8409, 0.07191, 0.9592, 0.03788, 0.9605, 0.04012, 0.6201, 0.1942, 0.6205, 0.1975, 0.6121, 0.1912, 0.8372, 0.1189, 0.8409, 0.1253, 0.7728, 0.1121, 0.4306, 0.2045, 0.4306, 0.1904, 0.6121, 0.1912, 0.6121, 0.2037, 0.7725, 0.1262, 0.7728, 0.1121, 0.8409, 0.1253, 0.8362, 0.1369, 0.8409, 0.1253, 0.9605, 0.1571, 0.9592, 0.1594, 0.8155, 0.2045, 0.6342, 0.2037, 0.6342, 0.1912, 0.8155, 0.1904, 0.8369, 0.3156, 0.8406, 0.322, 0.7724, 0.3089, 0.9591, 0.356, 0.8359, 0.3336, 0.8406, 0.322, 0.7722, 0.3229, 0.7724, 0.3089, 0.8406, 0.322, 0.8359, 0.3336, 0.6262, 0.2008, 0.6258, 0.1975, 0.6342, 0.2037, 0.8406, 0.322, 0.9604, 0.3538, 0.9591, 0.356, 0.6342, 0.2037, 0.6258, 0.1975, 0.6342, 0.1912, 0.6583, 0.5619, 0.6681, 0.5504, 0.6736, 0.5547, 0.6595, 0.5692, 0.6434, 0.5629, 0.6583, 0.5619, 0.6595, 0.5692, 0.6391, 0.5685, 0.6319, 0.5534, 0.6434, 0.5629, 0.6391, 0.5685, 0.6247, 0.5545, 0.6309, 0.5385, 0.6319, 0.5534, 0.6247, 0.5545, 0.6253, 0.5341, 0.6404, 0.527, 0.6309, 0.5385, 0.6253, 0.5341, 0.6393, 0.5197, 0.6553, 0.526, 0.6404, 0.527, 0.6393, 0.5197, 0.6597, 0.5204, 0.667, 0.5355, 0.6553, 0.526, 0.6597, 0.5204, 0.6743, 0.5344, 0.6681, 0.5504, 0.667, 0.5355, 0.6743, 0.5344, 0.6736, 0.5547, 0.6357, 0.5521, 0.6437, 0.56, 0.6438, 0.5625, 0.6434, 0.5629, 0.6319, 0.5534, 0.6571, 0.5581, 0.6651, 0.5501, 0.6676, 0.55, 0.6681, 0.5504, 0.6583, 0.5619, 0.6676, 0.55, 0.6655, 0.5469, 0.6631, 0.5368, 0.667, 0.5355, 0.6681, 0.5504, 0.6631, 0.5368, 0.6551, 0.5289, 0.655, 0.5265, 0.6553, 0.526, 0.667, 0.5355, 0.655, 0.5265, 0.6524, 0.5285, 0.6416, 0.5308, 0.6404, 0.527, 0.6553, 0.526, 0.6416, 0.5308, 0.6338, 0.5387, 0.6313, 0.5388, 0.6309, 0.5385, 0.6404, 0.527, 0.6313, 0.5388, 0.6334, 0.5414, 0.6357, 0.5521, 0.6319, 0.5534, 0.6309, 0.5385, 0.6337, 0.5708, 0.6391, 0.5685, 0.6595, 0.5692, 0.6651, 0.5718, 0.6651, 0.5718, 0.6595, 0.5692, 0.6736, 0.5547, 0.676, 0.5601, 0.676, 0.5601, 0.6736, 0.5547, 0.6743, 0.5344, 0.6768, 0.5288, 0.6221, 0.56, 0.6247, 0.5545, 0.6391, 0.5685, 0.6337, 0.5708, 0.623, 0.5288, 0.6253, 0.5341, 0.6247, 0.5545, 0.6221, 0.56, 0.6337, 0.5172, 0.6393, 0.5197, 0.6253, 0.5341, 0.623, 0.5288, 0.6651, 0.5181, 0.6597, 0.5204, 0.6393, 0.5197, 0.6337, 0.5172, 0.6768, 0.5288, 0.6743, 0.5344, 0.6597, 0.5204, 0.6651, 0.5181, 0.9056, 0.6567, 0.9101, 0.6579, 0.9066, 0.6604, 0.9376, 0.6465, 0.9388, 0.6421, 0.9412, 0.6455, 0.9272, 0.615, 0.9229, 0.6139, 0.9262, 0.6115, 0.8958, 0.6248, 0.8947, 0.6292, 0.8923, 0.6258, 0.6437, 0.56, 0.6464, 0.5604, 0.6438, 0.5625, 0.6338, 0.5387, 0.6334, 0.5414, 0.6313, 0.5388, 0.6551, 0.5289, 0.6524, 0.5285, 0.655, 0.5265, 0.6651, 0.5501, 0.6654, 0.5469, 0.6676, 0.55, 0.06127, 0.3542, 0.0202, 0.3352, 0.02046, 0.3296, 0.06154, 0.3487, 0.0158, 0.4804, 0.05835, 0.497, 0.05836, 0.5026, 0.0159, 0.4861, 0.01635, 0.4301, 0.05867, 0.4475, 0.05859, 0.4531, 0.01634, 0.4357, 0.01779, 0.3798, 0.05972, 0.3979, 0.05955, 0.4035, 0.01768, 0.3854, 0.1033, 0.372, 0.06127, 0.3542, 0.06154, 0.3487, 0.1034, 0.3665, 0.05835, 0.497, 0.101, 0.5134, 0.101, 0.5189, 0.05836, 0.5026, 0.05867, 0.4475, 0.1014, 0.4644, 0.1013, 0.47, 0.05859, 0.4531, 0.05972, 0.3979, 0.1021, 0.4154, 0.1021, 0.4209, 0.05955, 0.4035, 0.1452, 0.3892, 0.1033, 0.372, 0.1034, 0.3665, 0.1453, 0.3837, 0.1014, 0.4644, 0.1437, 0.4811, 0.1436, 0.4867, 0.1013, 0.47, 0.1853, 0.5518, 0.1432, 0.5353, 0.1432, 0.5298, 0.1853, 0.5462, 0.1443, 0.4324, 0.1864, 0.4492, 0.1864, 0.4547, 0.1443, 0.4379, 0.1858, 0.4977, 0.2278, 0.5143, 0.2277, 0.5198, 0.1858, 0.5033, 0.1864, 0.4492, 0.2284, 0.4658, 0.2283, 0.4714, 0.1864, 0.4547, 0.3116, 0.553, 0.2697, 0.5364, 0.2697, 0.5309, 0.3116, 0.5475, 0.2703, 0.4825, 0.3122, 0.4991, 0.3122, 0.5046, 0.2703, 0.488, 0.271, 0.434, 0.3129, 0.4507, 0.3128, 0.4562, 0.2709, 0.4395, 0.3534, 0.5696, 0.3116, 0.553, 0.3116, 0.5475, 0.3534, 0.5641, 0.3122, 0.4991, 0.3541, 0.5157, 0.354, 0.5212, 0.3122, 0.5046, 0.3129, 0.4507, 0.3547, 0.4673, 0.3547, 0.4728, 0.3128, 0.4562, 0.311, 0.5959, 0.3529, 0.6124, 0.3529, 0.6179, 0.311, 0.6014, 0.3952, 0.5861, 0.3534, 0.5696, 0.3534, 0.5641, 0.3952, 0.5806, 0.3541, 0.5157, 0.3959, 0.5323, 0.3958, 0.5378, 0.354, 0.5212, 0.3547, 0.4673, 0.3966, 0.484, 0.3965, 0.4895, 0.3547, 0.4728, 0.3529, 0.6124, 0.3947, 0.6289, 0.3947, 0.6344, 0.3529, 0.6179, 0.4793, 0.5708, 0.4375, 0.5544, 0.4376, 0.549, 0.4792, 0.5656, 0.4384, 0.5007, 0.48, 0.5177, 0.48, 0.5229, 0.4383, 0.5062, 0.4365, 0.6453, 0.4784, 0.6616, 0.4785, 0.6667, 0.4365, 0.6507, 0.437, 0.5971, 0.4787, 0.6136, 0.4788, 0.6188, 0.4369, 0.6026, 0.101, 0.5134, 0.1432, 0.5298, 0.1432, 0.5353, 0.101, 0.5189, 0.1021, 0.4154, 0.1443, 0.4324, 0.1443, 0.4379, 0.1021, 0.4209, 0.1437, 0.4811, 0.1858, 0.4977, 0.1858, 0.5033, 0.1436, 0.4867, 0.1453, 0.3837, 0.1872, 0.4006, 0.1871, 0.4061, 0.1452, 0.3892, 0.2272, 0.5683, 0.1853, 0.5518, 0.1853, 0.5462, 0.2272, 0.5628, 0.1872, 0.4006, 0.2291, 0.4174, 0.229, 0.4229, 0.1871, 0.4061, 0.2691, 0.5848, 0.2272, 0.5683, 0.2272, 0.5628, 0.2691, 0.5793, 0.2278, 0.5143, 0.2697, 0.5309, 0.2697, 0.5364, 0.2277, 0.5198, 0.2284, 0.4658, 0.2703, 0.4825, 0.2703, 0.488, 0.2283, 0.4714, 0.2291, 0.4174, 0.271, 0.434, 0.2709, 0.4395, 0.229, 0.4229, 0.2691, 0.5793, 0.311, 0.5959, 0.311, 0.6014, 0.2691, 0.5848, 0.4375, 0.5544, 0.3958, 0.5378, 0.3959, 0.5323, 0.4376, 0.549, 0.3966, 0.484, 0.4384, 0.5007, 0.4383, 0.5062, 0.3965, 0.4895, 0.3947, 0.6289, 0.4365, 0.6453, 0.4365, 0.6507, 0.3947, 0.6344, 0.3952, 0.5806, 0.437, 0.5971, 0.4369, 0.6026, 0.3952, 0.5861, 0.9296, 0.6658, 0.9046, 0.6656, 0.9066, 0.6604, 0.9101, 0.6579, 0.9264, 0.6584, 0.07098, 0.8572, 0.07099, 0.8611, 0.04874, 0.8611, 0.1346, 0.2669, 0.1348, 0.2884, 0.09264, 0.2953, 0.002276, 0.2952, 0.07078, 0.8722, 0.01183, 0.8611, 0.04874, 0.8611, 0.07099, 0.8651, 0.07078, 0.8501, 0.07098, 0.8572, 0.04874, 0.8611, 0.01183, 0.8611, 0.1345, 0.3237, 0.002276, 0.2952, 0.09264, 0.2953, 0.1348, 0.3022, 0.6029, 0.5593, 0.6022, 0.5445, 0.6149, 0.5706, 0.717, 0.6174, 0.7152, 0.619, 0.6758, 0.5791, 0.7236, 0.4788, 0.7744, 0.4285, 0.7776, 0.4498, 0.7338, 0.491, 0.6758, 0.5791, 0.6868, 0.5709, 0.7235, 0.6111, 0.717, 0.6174, 0.5342, 0.6696, 0.5848, 0.6195, 0.5969, 0.6296, 0.5557, 0.673, 0.7756, 0.6601, 0.725, 0.6093, 0.7352, 0.5971, 0.7789, 0.6384, 0.6961, 0.5294, 0.6968, 0.5444, 0.684, 0.5182, 0.524, 0.4298, 0.5742, 0.4801, 0.5642, 0.4922, 0.5207, 0.4512, 0.684, 0.5182, 0.6758, 0.5073, 0.7156, 0.4705, 0.722, 0.4769, 0.6641, 0.4966, 0.6758, 0.5073, 0.6493, 0.4972, 0.7152, 0.619, 0.7654, 0.6702, 0.744, 0.6733, 0.7028, 0.6292, 0.7675, 0.668, 0.7733, 0.6621, 0.7817, 0.6717, 0.7767, 0.6765, 0.4982, 0.6995, 0.4926, 0.6935, 0.5018, 0.6844, 0.508, 0.691, 0.5822, 0.472, 0.5758, 0.4783, 0.5263, 0.4278, 0.532, 0.4218, 0.7722, 0.4264, 0.7663, 0.4206, 0.7757, 0.4123, 0.7805, 0.4172, 0.717, 0.6174, 0.7235, 0.6111, 0.7733, 0.6621, 0.7675, 0.668, 0.6232, 0.51, 0.6123, 0.5181, 0.5758, 0.4783, 0.5822, 0.472, 0.584, 0.4705, 0.5341, 0.4197, 0.5554, 0.4166, 0.5962, 0.4603, 0.6868, 0.5709, 0.676, 0.5601, 0.6768, 0.5288, 0.684, 0.5182, 0.5752, 0.6097, 0.5241, 0.6595, 0.5211, 0.6382, 0.565, 0.5974, 0.6016, 0.5298, 0.6123, 0.5181, 0.6022, 0.5445, 0.8058, 0.6962, 0.7997, 0.7019, 0.7905, 0.6927, 0.7971, 0.6864, 0.7776, 0.4498, 0.7744, 0.4285, 0.7831, 0.4177, 0.7877, 0.4392, 0.7643, 0.4184, 0.7138, 0.469, 0.7017, 0.4589, 0.7427, 0.4151, 0.6644, 0.5911, 0.6758, 0.5791, 0.7152, 0.619, 0.7028, 0.6292, 0.5767, 0.6115, 0.583, 0.618, 0.5322, 0.6674, 0.5263, 0.6616, 0.6344, 0.498, 0.6493, 0.4972, 0.6232, 0.51, 0.7138, 0.469, 0.6758, 0.5073, 0.6641, 0.4966, 0.7017, 0.4589, 0.6149, 0.5706, 0.6022, 0.5445, 0.6123, 0.5181, 0.6232, 0.51, 0.584, 0.4705, 0.5962, 0.4603, 0.6344, 0.498, 0.684, 0.5182, 0.7236, 0.4788, 0.7338, 0.491, 0.6961, 0.5294, 0.6232, 0.51, 0.6493, 0.4972, 0.6758, 0.5073, 0.6149, 0.5706, 0.5752, 0.6097, 0.565, 0.5974, 0.6029, 0.5593, 0.6758, 0.5791, 0.6644, 0.5911, 0.6495, 0.5918, 0.684, 0.5182, 0.6968, 0.5444, 0.6868, 0.5709, 0.725, 0.6093, 0.6868, 0.5709, 0.6975, 0.5592, 0.7352, 0.5971, 0.05526, 0.7616, 0.06595, 0.7722, 0.03609, 0.802, 0.0255, 0.7913, 0.07658, 0.783, 0.04667, 0.8126, 0.03609, 0.802, 0.06595, 0.7722, 0.1168, 0.7524, 0.07658, 0.783, 0.06595, 0.7722, 0.1016, 0.7367, 0.08603, 0.7216, 0.1016, 0.7367, 0.06595, 0.7722, 0.05526, 0.7616, 0.05508, 0.6734, 0.02553, 0.6436, 0.03614, 0.633, 0.06579, 0.6628, 0.07645, 0.6521, 0.06579, 0.6628, 0.03614, 0.633, 0.04674, 0.6224, 0.1163, 0.6829, 0.1011, 0.6982, 0.06579, 0.6628, 0.07645, 0.6521, 0.08569, 0.7134, 0.05508, 0.6734, 0.06579, 0.6628, 0.1011, 0.6982, 0.1647, 0.6521, 0.1946, 0.6225, 0.2052, 0.6331, 0.1753, 0.6628, 0.186, 0.6735, 0.1753, 0.6628, 0.2052, 0.6331, 0.2158, 0.6437, 0.1245, 0.6826, 0.1647, 0.6521, 0.1753, 0.6628, 0.1397, 0.6983, 0.1552, 0.7134, 0.1397, 0.6983, 0.1753, 0.6628, 0.186, 0.6735, 0.1862, 0.7617, 0.1755, 0.7723, 0.1401, 0.7369, 0.1556, 0.7216, 0.1862, 0.7617, 0.2157, 0.7915, 0.2051, 0.802, 0.1755, 0.7723, 0.1648, 0.7829, 0.1755, 0.7723, 0.2051, 0.802, 0.1945, 0.8126, 0.1648, 0.7829, 0.125, 0.7522, 0.1401, 0.7369, 0.1755, 0.7723, 0.1245, 0.6826, 0.1397, 0.6983, 0.1011, 0.6982, 0.1163, 0.6829, 0.08603, 0.7216, 0.08569, 0.7134, 0.1011, 0.6982, 0.1016, 0.7367, 0.125, 0.7522, 0.1168, 0.7524, 0.1016, 0.7367, 0.1401, 0.7369, 0.1552, 0.7134, 0.1556, 0.7216, 0.1401, 0.7369, 0.1397, 0.6983, 0.1397, 0.6983, 0.1401, 0.7369, 0.1016, 0.7367, 0.1011, 0.6982, 0.5154, 0.6702, 0.523, 0.6783, 0.508, 0.691, 0.5018, 0.6844, 0.5234, 0.411, 0.5153, 0.4186, 0.5026, 0.4036, 0.5092, 0.3974, 0.7762, 0.679, 0.7844, 0.6713, 0.7971, 0.6864, 0.7905, 0.6927, 0.5263, 0.6616, 0.5322, 0.6674, 0.5227, 0.6756, 0.5179, 0.6707, 0.744, 0.6733, 0.7654, 0.6702, 0.7762, 0.679, 0.7546, 0.6835, 0.7643, 0.4184, 0.7427, 0.4151, 0.7535, 0.4049, 0.7754, 0.4096, 0.532, 0.4218, 0.5263, 0.4278, 0.518, 0.4183, 0.5229, 0.4135, 0.5554, 0.4166, 0.5341, 0.4197, 0.5234, 0.411, 0.5448, 0.4065, 0.5342, 0.6696, 0.5557, 0.673, 0.5449, 0.6832, 0.523, 0.6783, 0.524, 0.4298, 0.5207, 0.4512, 0.5105, 0.4405, 0.5153, 0.4186, 0.494, 0.394, 0.5, 0.3883, 0.5092, 0.3974, 0.5026, 0.4036, 0.8001, 0.3882, 0.8058, 0.3942, 0.7966, 0.4034, 0.7904, 0.3968, 0.5211, 0.6382, 0.5241, 0.6595, 0.5154, 0.6702, 0.511, 0.6488, 0.7831, 0.4177, 0.7754, 0.4096, 0.7904, 0.3968, 0.7966, 0.4034, 0.7756, 0.6601, 0.7789, 0.6384, 0.7892, 0.6493, 0.7844, 0.6713, 0.722, 0.4769, 0.7236, 0.4788, 0.684, 0.5182, 0.725, 0.6093, 0.7235, 0.6111, 0.6868, 0.5709, 0.5848, 0.6195, 0.583, 0.618, 0.623, 0.5815, 0.5767, 0.6115, 0.5752, 0.6097, 0.6149, 0.5706, 0.5742, 0.4801, 0.5758, 0.4783, 0.6123, 0.5181, 0.7138, 0.469, 0.7156, 0.4705, 0.6758, 0.5073, 0.5822, 0.472, 0.584, 0.4705, 0.6232, 0.51, 0.5241, 0.6595, 0.5752, 0.6097, 0.5767, 0.6115, 0.5263, 0.6616, 0.5848, 0.6195, 0.5342, 0.6696, 0.5322, 0.6674, 0.583, 0.618, 0.7654, 0.6702, 0.7152, 0.619, 0.717, 0.6174, 0.7675, 0.668, 0.725, 0.6093, 0.7756, 0.6601, 0.7733, 0.6621, 0.7235, 0.6111, 0.7744, 0.4285, 0.7236, 0.4788, 0.722, 0.4769, 0.7722, 0.4264, 0.7138, 0.469, 0.7643, 0.4184, 0.7663, 0.4206, 0.7156, 0.4705, 0.5341, 0.4197, 0.584, 0.4705, 0.5822, 0.472, 0.532, 0.4218, 0.5742, 0.4801, 0.524, 0.4298, 0.5263, 0.4278, 0.5758, 0.4783, 0.5229, 0.4135, 0.518, 0.4183, 0.5153, 0.4186, 0.5234, 0.411, 0.7805, 0.4172, 0.7757, 0.4123, 0.7754, 0.4096, 0.7831, 0.4177, 0.7767, 0.6765, 0.7817, 0.6717, 0.7844, 0.6713, 0.7762, 0.679, 0.5179, 0.6707, 0.5227, 0.6756, 0.523, 0.6783, 0.5154, 0.6702, 0.7831, 0.4177, 0.7744, 0.4285, 0.7722, 0.4264, 0.7805, 0.4172, 0.7643, 0.4184, 0.7754, 0.4096, 0.7757, 0.4123, 0.7663, 0.4206, 0.7817, 0.6717, 0.7733, 0.6621, 0.7756, 0.6601, 0.7844, 0.6713, 0.5227, 0.6756, 0.5322, 0.6674, 0.5342, 0.6696, 0.523, 0.6783, 0.7762, 0.679, 0.7654, 0.6702, 0.7675, 0.668, 0.7767, 0.6765, 0.5234, 0.411, 0.5341, 0.4197, 0.532, 0.4218, 0.5229, 0.4135, 0.524, 0.4298, 0.5153, 0.4186, 0.518, 0.4183, 0.5263, 0.4278, 0.5263, 0.6616, 0.5179, 0.6707, 0.5154, 0.6702, 0.5241, 0.6595, 0.722, 0.4769, 0.7156, 0.4705, 0.7663, 0.4206, 0.7722, 0.4264, 0.623, 0.5815, 0.6337, 0.5708, 0.6651, 0.5718, 0.6758, 0.5791, 0.5742, 0.4801, 0.6123, 0.5181, 0.6016, 0.5298, 0.5642, 0.4922, 0.5848, 0.6195, 0.623, 0.5815, 0.6347, 0.5923, 0.5969, 0.6296, 0.6758, 0.5791, 0.6651, 0.5718, 0.676, 0.5601, 0.6868, 0.5709, 0.6347, 0.5923, 0.623, 0.5815, 0.6495, 0.5918, 0.6758, 0.5791, 0.6495, 0.5918, 0.623, 0.5815])
me_cube.materials.append(mat_swordmat)
me_cube.use_remesh_preserve_volume = False
me_cube.use_remesh_preserve_attributes = False
me_cube.use_mirror_vertex_groups = False
me_cube.update()
me_plane_001 = bpy.data.meshes.new('Plane.001')
me_plane_001.from_pydata([(1.0, 1.0, 0.0), (1.0, -1.0, 0.0), (-1.0, -1.0, 0.0), (-1.0, 1.0, 0.0)], [], [(0, 3, 2, 1)])
_uv = me_plane_001.uv_layers.new(name='UVMap')
_uv.uv.foreach_set('vector', [0.0, 0.0, 0.0, 0.0, 0.0, 0.0, 0.0, 0.0])
me_plane_001.materials.append(mat_floorshadow)
me_plane_001.materials.append(mat_floorinvis)
me_plane_001.use_remesh_preserve_volume = False
me_plane_001.use_remesh_preserve_attributes = False
me_plane_001.use_mirror_vertex_groups = False
me_plane_001.update()

# ---- objects
ob_magicsword = bpy.data.objects.new('MagicSword', me_cube)
ob_camera = bpy.data.objects.new('Camera', cam_camera)
ob_filllight = bpy.data.objects.new('FillLight', light_filllight)
ob_keylight = bpy.data.objects.new('KeyLight', light_keylight)
ob_rimlight = bpy.data.objects.new('RimLight', light_rimlight)
ob_shadowplane = bpy.data.objects.new('ShadowPlane', me_plane_001)

# ---- transforms, parenting, visibility, modifiers, constraints
ob_magicsword.location = (0.0, 0.0, 0.0)
ob_magicsword.rotation_euler = (-3.142, 2.096e-07, -1.571)
ob_magicsword.lock_rotations_4d = False
ob_magicsword.empty_display_type = 'ARROWS'
ob_magicsword.lineart.crease_threshold = 0.0
_m = ob_magicsword.modifiers.new('EdgeSplit', 'EDGE_SPLIT')
_m.use_edge_angle = False
ob_camera.location = (5.592, -7.583, 10.54)
ob_camera.rotation_euler = (0.6369, -0.2028, 0.9321)
ob_camera.scale = (1.254, 1.254, 1.254)
ob_camera.lock_rotations_4d = False
ob_camera.empty_display_type = 'ARROWS'
ob_camera.color = (0.0, 0.0, 0.0, 0.0)
ob_camera.display_type = 'WIRE'
ob_camera.lineart.crease_threshold = 0.0
ob_filllight.location = (6.74, 7.638, 11.54)
ob_filllight.rotation_euler = (1.797, 0.3972, -0.04007)
ob_filllight.lineart.crease_threshold = 0.0
ob_keylight.location = (8.199, 7.907, 11.54)
ob_keylight.rotation_euler = (0.01345, 0.4495, 0.5187)
ob_keylight.lineart.crease_threshold = 0.0
ob_rimlight.location = (7.742, 6.406, 12.03)
ob_rimlight.rotation_euler = (-1.74, -0.1783, 1.237)
ob_rimlight.lineart.crease_threshold = 0.0
ob_shadowplane.location = (0.0, 0.0, -1.024)
ob_shadowplane.scale = (10.0, 10.0, 10.0)
ob_shadowplane.lineart.crease_threshold = 0.0

# ---- collection membership
col_collection_1.objects.link(ob_magicsword)
col_collection_1.objects.link(ob_camera)
col_collection_1.objects.link(ob_filllight)
col_collection_1.objects.link(ob_keylight)
col_collection_1.objects.link(ob_rimlight)
col_collection_2.objects.link(ob_shadowplane)

# ---- scene / render settings (as saved in the file)
scene.camera = ob_camera
scene.frame_start = 1; scene.frame_end = 90; scene.frame_set(29)
scene.render.engine = 'BLENDER_EEVEE_NEXT'
scene.render.image_settings.compression = 90
scene.render.fps = 30
scene.render.dither_intensity = 0.0
scene.cycles.use_denoising = False
scene.cycles.samples = 10
scene.cycles.sampling_pattern = 'TABULATED_SOBOL'
scene.cycles.light_sampling_threshold = 0.0
scene.cycles.use_adaptive_sampling = False
scene.cycles.use_light_tree = False
scene.cycles.blur_glossy = 0.0
scene.cycles.volume_bounces = 1
scene.cycles.pixel_filter_type = 'GAUSSIAN'
scene.cycles.sample_clamp_indirect = 0.0
scene.view_settings.view_transform = 'Standard'
bpy.context.view_layer.update()
